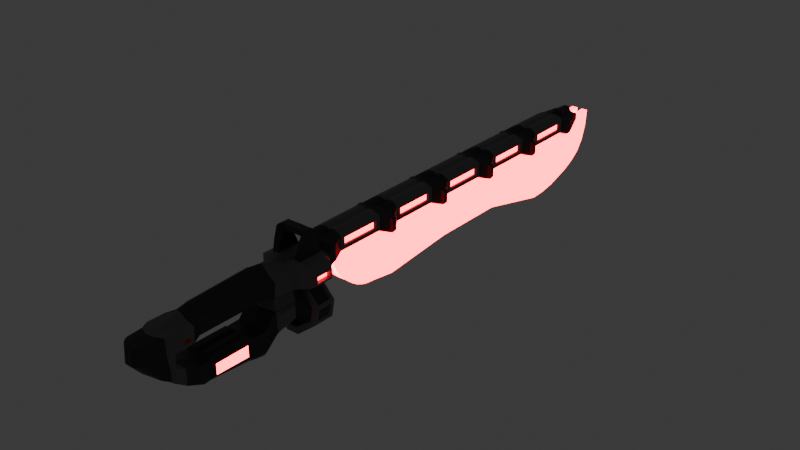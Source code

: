 # Source: Machete.blend  (saved by Blender 4.2.66; exported with 4.5.12 LTS)
import bpy
from mathutils import Matrix  # noqa: F401  (used for matrix-valued properties, if any)

bpy.ops.wm.read_factory_settings(use_empty=True)
scene = bpy.context.scene
scene.name = 'Scene'

# ---- collections
col_collection = bpy.data.collections.new('Collection'); scene.collection.children.link(col_collection)

# ---- materials (node trees are filled in below, after node groups)
mat_material = bpy.data.materials.new('Material')
mat_material.alpha_threshold = 0.0
mat_material.use_transparent_shadow = False
mat_material.roughness = 0.5
mat_material.line_color = (0.0, 0.0, 0.0, 1.0)
mat_material_001 = bpy.data.materials.new('Material.001')
mat_material_002 = bpy.data.materials.new('Material.002')

# ---- material node trees
mat_material.use_nodes = True; mat_material.node_tree.nodes.clear()
_N = mat_material.node_tree.nodes; _L = mat_material.node_tree.links
n0 = _N.new('ShaderNodeOutputMaterial'); n0.name = 'Material Output'; n0.location = (300, 300)
n1 = _N.new('ShaderNodeBsdfPrincipled'); n1.name = 'Principled BSDF'; n1.location = (10, 300)
n1.inputs[0].default_value = (0.1526, 0.1526, 0.1526, 1.0)
n1.inputs[3].default_value = 1.45
_L.new(n1.outputs[0], n0.inputs[0])
n0.is_active_output = True
mat_material_001.use_nodes = True; mat_material_001.node_tree.nodes.clear()
_N = mat_material_001.node_tree.nodes; _L = mat_material_001.node_tree.links
n0 = _N.new('ShaderNodeBsdfPrincipled'); n0.name = 'Principled BSDF'; n0.location = (10, 300)
n0.inputs[27].default_value = (1.0, 0.0005222, 0.02604, 1.0)
n0.inputs[28].default_value = 12.5
n1 = _N.new('ShaderNodeOutputMaterial'); n1.name = 'Material Output'; n1.location = (300, 300)
_L.new(n0.outputs[0], n1.inputs[0])
n1.is_active_output = True
mat_material_002.use_nodes = True; mat_material_002.node_tree.nodes.clear()
_N = mat_material_002.node_tree.nodes; _L = mat_material_002.node_tree.links
n0 = _N.new('ShaderNodeBsdfPrincipled'); n0.name = 'Principled BSDF'; n0.location = (10, 300)
n0.inputs[0].default_value = (0.03149, 0.03149, 0.03149, 1.0)
n1 = _N.new('ShaderNodeOutputMaterial'); n1.name = 'Material Output'; n1.location = (300, 300)
_L.new(n0.outputs[0], n1.inputs[0])
n1.is_active_output = True

# ---- world
world_world = bpy.data.worlds.new('World'); scene.world = world_world
world_world.use_nodes = True; world_world.node_tree.nodes.clear()
_N = world_world.node_tree.nodes; _L = world_world.node_tree.links
n0 = _N.new('ShaderNodeOutputWorld'); n0.name = 'World Output'; n0.location = (300, 300)
n1 = _N.new('ShaderNodeBackground'); n1.name = 'Background'; n1.location = (10, 300)
n1.inputs[0].default_value = (0.05088, 0.05088, 0.05088, 1.0)
_L.new(n1.outputs[0], n0.inputs[0])
n0.is_active_output = True
world_world.color = (0.05088, 0.05088, 0.05088)
world_world.sun_shadow_jitter_overblur = 0.0

# ---- meshes
me_cube_002 = bpy.data.meshes.new('Cube.002')
me_cube_002.from_pydata([(0.4854, -1.648, -0.9544), (0.4854, -1.648, -0.4638), (0.517, 0.6651, -1.274), (0.4777, 0.6651, -0.6904), (0.0, 0.6732, -1.506), (0.0, 0.6732, -0.6466), (0.0, -1.648, -0.9544), (0.0, -1.65, -0.4638), (0.517, -1.161, -1.16), (0.4777, -1.161, -0.6574), (0.0, -1.175, -0.5938), (0.0, -1.175, -1.209), (0.0, 1.285, -0.272), (0.6483, 1.482, -0.3212), (0.6483, 1.482, -0.7181), (0.0, 1.414, -1.198), (0.5215, -0.7502, -1.095), (0.5215, -0.7502, -0.7667), (0.0, -0.8738, -0.6134), (0.0, -0.8323, -1.265), (0.5215, 0.3326, -1.123), (0.5215, 0.3326, -0.7701), (0.0, 0.4506, -0.6165), (0.0, 0.4072, -1.438), (0.0, 0.9544, -1.646), (0.5247, 0.9517, -1.288), (0.4854, 0.9517, -0.6915), (0.0, 0.9544, -0.6771), (0.0, 2.379, -0.2506), (0.6483, 1.928, -0.3142), (0.6483, 1.928, -0.6698), (0.0, 2.251, -0.7695), (0.0, 1.322, 0.05957), (0.4747, 1.381, 0.1032), (0.0, 2.257, 0.05875), (0.547, 2.038, 0.103), (0.0, 1.413, 0.9602), (0.5064, 1.393, 0.5769), (0.0, 2.004, 0.7837), (0.5574, 2.022, 0.5752), (0.4212, 1.408, -0.1265), (0.4212, 1.405, 0.009494), (0.0, 1.333, 0.004227), (0.0, 1.333, -0.1358), (0.4547, 2.07, -0.1251), (0.4547, 2.044, 0.009314), (0.0, 2.362, -0.1222), (0.0, 2.283, 0.005243), (0.0, 0.953, 0.06518), (0.2978, 0.8927, 0.176), (0.2978, 0.8927, 0.5183), (0.0, 0.953, 1.01), (0.0, -0.8956, 0.06518), (0.2978, -0.8392, 0.176), (0.2978, -0.8392, 0.5161), (0.0, -0.8956, 0.9284), (0.0, -1.343, 0.06518), (0.5902, -1.481, 0.2816), (0.5902, -1.481, 0.4105), (0.0, -1.343, 0.852), (0.0, -1.951, 0.02241), (0.5902, -1.713, 0.2816), (0.5902, -1.713, 0.4105), (0.0, -1.998, 0.6591), (0.0, -2.9, 0.09137), (0.3973, -2.577, 0.08482), (0.3948, -2.58, 0.558), (0.0, -2.852, 0.558), (0.0, -1.919, -0.7959), (0.5128, -1.926, -0.7449), (0.3948, -2.333, -0.4743), (0.0, -2.377, -0.4743), (0.0, -2.619, -0.2626), (0.3973, -2.421, -0.2677), (0.4856, -1.932, -0.3019), (0.0, -1.944, -0.2544), (0.4167, -2.103, 0.08482), (0.4092, -2.114, 0.5752), (0.0, -2.286, 0.627), (0.4092, -2.03, -0.6687), (0.0, -2.044, -0.7029), (0.4167, -2.045, -0.2923), (0.5622, 3.325, 0.5927), (0.0, 3.325, 0.08821), (0.5622, 3.325, 0.134), (0.0, 3.325, 0.6503), (0.5712, 3.486, 0.7477), (0.0, 3.484, 0.2318), (0.5712, 3.486, 0.2894), (0.0, 3.484, 0.7936), (0.7045, 12.95, 0.3415), (0.7045, 10.6, 0.3415), (0.7045, 8.248, 0.3415), (0.7045, 5.898, 0.3415), (0.6234, 5.898, 0.8125), (0.6234, 8.248, 0.8125), (0.6234, 10.6, 0.8125), (0.6234, 12.95, 0.8125), (0.0, 5.898, 0.8169), (0.0, 8.248, 0.8169), (0.0, 10.6, 0.8169), (0.0, 12.95, 0.8169), (0.0, 12.95, 0.2551), (0.0, 10.6, 0.2551), (0.0, 8.248, 0.2551), (0.0, 5.898, 0.2551), (0.4159, 15.93, 0.7918), (0.4159, 15.93, 0.5937), (0.0, 15.93, 0.9816), (0.0, 15.93, 0.6203), (0.0, 15.37, 1.007), (0.5591, 15.35, 0.7652), (0.5591, 15.35, 0.3397), (0.0, 15.37, 0.299), (0.4215, 0.6651, -1.393), (0.3161, 0.6651, -1.448), (0.2108, 0.6651, -1.486), (0.1054, 0.6651, -1.501), (0.4195, -1.107, -1.237), (0.3146, -1.107, -1.237), (0.2097, -1.107, -1.237), (0.1049, -1.107, -1.237), (0.4277, 1.374, -1.056), (0.3207, 1.383, -1.124), (0.2138, 1.391, -1.174), (0.1069, 1.394, -1.195), (0.3669, -0.879, -1.252), (0.2752, -0.879, -1.255), (0.1835, -0.879, -1.257), (0.09173, -0.879, -1.258), (0.3669, 0.4557, -1.379), (0.2752, 0.4557, -1.414), (0.1835, 0.4557, -1.436), (0.09173, 0.4557, -1.443), (0.1069, 0.9517, -1.626), (0.2138, 0.9517, -1.558), (0.3207, 0.9517, -1.502), (0.4277, 0.9517, -1.429), (0.1055, 2.376, -0.2333), (0.2109, 2.342, -0.2332), (0.3164, 2.267, -0.2332), (0.4219, 2.177, -0.2332), (0.4277, 2.096, -0.7619), (0.3207, 2.178, -0.769), (0.2138, 2.248, -0.7742), (0.1069, 2.28, -0.7762), (0.09563, 2.25, 0.05964), (0.1913, 2.232, 0.05975), (0.2971, 2.189, 0.0604), (0.4286, 2.13, 0.06009), (0.09724, 1.393, 0.9159), (0.202, 1.393, 0.8005), (0.3067, 1.393, 0.6935), (0.4115, 1.393, 0.6384), (0.09707, 2.022, 0.7703), (0.1941, 2.022, 0.7273), (0.3015, 2.022, 0.6801), (0.4343, 2.022, 0.6471), (0.09263, 2.363, -0.1259), (0.1853, 2.343, -0.126), (0.2779, 2.287, -0.1255), (0.3705, 2.212, -0.1255), (0.09263, 2.28, 0.007997), (0.1853, 2.266, 0.008018), (0.2779, 2.224, 0.008775), (0.3705, 2.166, 0.00863), (0.01896, 1.024, 1.008), (0.09695, 1.024, 0.9787), (0.1825, 1.024, 0.8784), (0.268, 1.024, 0.7152), (0.01896, -0.968, 0.9189), (0.09695, -0.968, 0.8932), (0.1825, -0.968, 0.8089), (0.268, -0.968, 0.6745), (0.09724, -1.32, 0.8059), (0.202, -1.317, 0.7108), (0.3067, -1.313, 0.6511), (0.4115, -1.309, 0.63), (0.1045, -2.017, 0.6448), (0.2091, -1.997, 0.6328), (0.3136, -1.959, 0.627), (0.4181, -1.919, 0.627), (0.08094, -2.908, 0.08482), (0.1619, -2.881, 0.08482), (0.2428, -2.816, 0.08482), (0.3238, -2.723, 0.08482), (0.08094, -2.872, 0.5752), (0.1619, -2.845, 0.5752), (0.2428, -2.78, 0.5752), (0.3238, -2.688, 0.5752), (0.1037, -1.952, -0.7663), (0.2075, -1.952, -0.7663), (0.3112, -1.952, -0.7663), (0.4149, -1.952, -0.7663), (0.08094, -2.383, -0.4717), (0.1619, -2.378, -0.4717), (0.2428, -2.366, -0.4717), (0.3238, -2.352, -0.4717), (0.08094, -2.614, -0.2677), (0.1619, -2.6, -0.2677), (0.2428, -2.564, -0.2677), (0.3238, -2.513, -0.2677), (0.3333, -2.03, -0.7099), (0.25, -2.032, -0.7099), (0.1667, -2.033, -0.7099), (0.08333, -2.033, -0.7099), (0.08333, -2.267, 0.627), (0.1667, -2.252, 0.627), (0.25, -2.215, 0.627), (0.3333, -2.164, 0.627), (0.4382, 3.325, 0.6613), (0.3044, 3.325, 0.6613), (0.1961, 3.325, 0.6445), (0.09804, 3.325, 0.6445), (0.09804, 3.325, 0.08205), (0.1961, 3.325, 0.09372), (0.3044, 3.325, 0.09406), (0.4382, 3.325, 0.08213), (0.1164, 3.486, 0.2493), (0.2328, 3.486, 0.3413), (0.3492, 3.486, 0.3413), (0.4656, 3.486, 0.2493), (0.4656, 3.486, 0.7994), (0.3492, 3.486, 0.7994), (0.2328, 3.486, 0.7994), (0.1164, 3.486, 0.7994), (0.1176, 12.95, 0.2668), (0.2379, 12.95, 0.3705), (0.366, 12.95, 0.3705), (0.4982, 12.95, 0.2668), (0.1176, 10.6, 0.2668), (0.2379, 10.6, 0.3705), (0.366, 10.6, 0.3705), (0.4982, 10.6, 0.2668), (0.1176, 8.248, 0.2668), (0.2379, 8.248, 0.3705), (0.366, 8.248, 0.3705), (0.4982, 8.248, 0.2668), (0.1176, 5.898, 0.2668), (0.2379, 5.898, 0.3705), (0.366, 5.898, 0.3705), (0.4982, 5.898, 0.2668), (0.4983, 12.95, 0.8169), (0.3667, 12.95, 0.8169), (0.2383, 12.95, 0.8169), (0.1176, 12.95, 0.8169), (0.4983, 10.6, 0.8169), (0.3667, 10.6, 0.8169), (0.2383, 10.6, 0.8169), (0.1176, 10.6, 0.8169), (0.4983, 8.248, 0.8169), (0.3667, 8.248, 0.8169), (0.2383, 8.248, 0.8169), (0.1176, 8.248, 0.8169), (0.4983, 5.898, 0.8169), (0.3667, 5.898, 0.8169), (0.2383, 5.898, 0.8169), (0.1176, 5.898, 0.8169), (0.08404, 15.95, 0.6183), (0.1681, 15.95, 0.6101), (0.2521, 15.95, 0.6101), (0.3361, 15.95, 0.5984), (0.3361, 15.95, 0.7981), (0.2521, 15.95, 0.7981), (0.1681, 15.95, 0.818), (0.08404, 15.95, 0.9746), (0.456, 15.35, 0.8169), (0.342, 15.35, 0.8169), (0.228, 15.35, 0.8368), (0.114, 15.35, 0.9934), (0.114, 15.35, 0.2997), (0.228, 15.35, 0.3917), (0.342, 15.35, 0.3917), (0.456, 15.35, 0.2997), (0.5642, 3.601, 0.3192), (0.4542, 4.068, 0.5518), (0.4637, 5.379, 0.5518), (0.6999, 5.831, 0.3544), (0.0, 3.604, 0.2716), (0.0, 3.991, 0.3727), (0.0, 5.447, 0.3727), (0.0, 5.781, 0.2716), (0.0, 5.781, 0.8334), (0.0, 5.447, 0.9345), (0.0, 3.991, 0.9345), (0.0, 3.604, 0.8334), (0.6999, 5.831, 0.7177), (0.4614, 5.379, 0.7882), (0.4547, 4.068, 0.7882), (0.5642, 3.601, 0.7775), (0.1066, 3.601, 0.8293), (0.0, 3.939, 0.9459), (0.0, 5.501, 0.9459), (0.1067, 5.781, 0.8293), (0.2229, 3.601, 0.8365), (0.1189, 3.939, 1.003), (0.1191, 5.501, 1.003), (0.2255, 5.781, 0.8365), (0.3403, 3.601, 0.8365), (0.2352, 3.939, 1.003), (0.2366, 5.501, 1.003), (0.3518, 5.781, 0.8365), (0.4576, 3.601, 0.8293), (0.3528, 3.939, 0.9459), (0.3574, 5.501, 0.9459), (0.4813, 5.781, 0.8293), (0.4576, 3.601, 0.2792), (0.353, 3.939, 0.3885), (0.3592, 5.501, 0.3885), (0.4815, 5.781, 0.2792), (0.3403, 3.601, 0.3828), (0.2352, 3.939, 0.4922), (0.2367, 5.501, 0.4922), (0.3513, 5.781, 0.3828), (0.2229, 3.601, 0.3828), (0.1189, 3.939, 0.4922), (0.119, 5.501, 0.4922), (0.2252, 5.781, 0.3828), (0.1066, 3.601, 0.2792), (0.0, 3.939, 0.3885), (0.0, 5.501, 0.3885), (0.1067, 5.781, 0.2792), (0.6999, 5.965, 0.3544), (0.4652, 6.417, 0.5518), (0.4652, 7.729, 0.5518), (0.6999, 8.181, 0.3544), (0.6999, 8.181, 0.7177), (0.4634, 7.729, 0.7882), (0.4634, 6.417, 0.7882), (0.6999, 5.965, 0.7177), (0.0, 8.131, 0.8334), (0.0, 7.797, 0.9345), (0.0, 6.35, 0.9345), (0.0, 6.016, 0.8334), (0.0, 6.016, 0.2716), (0.0, 6.35, 0.3727), (0.0, 7.797, 0.3727), (0.0, 8.131, 0.2716), (0.1067, 6.016, 0.8293), (0.0, 6.296, 0.9459), (0.0, 7.851, 0.9459), (0.1067, 8.131, 0.8293), (0.2255, 6.016, 0.8365), (0.1191, 6.296, 1.003), (0.1191, 7.851, 1.003), (0.2255, 8.131, 0.8365), (0.3518, 6.016, 0.8365), (0.2366, 6.296, 1.003), (0.2366, 7.851, 1.003), (0.3518, 8.131, 0.8365), (0.4813, 6.016, 0.8293), (0.3576, 6.296, 0.9459), (0.3576, 7.851, 0.9459), (0.4813, 8.131, 0.8293), (0.4815, 6.016, 0.2792), (0.3596, 6.296, 0.3885), (0.3596, 7.851, 0.3885), (0.4815, 8.131, 0.2792), (0.3513, 6.016, 0.3828), (0.2367, 6.296, 0.4922), (0.2367, 7.851, 0.4922), (0.3513, 8.131, 0.3828), (0.2252, 6.016, 0.3828), (0.119, 6.296, 0.4922), (0.119, 7.851, 0.4922), (0.2252, 8.131, 0.3828), (0.1067, 6.016, 0.2792), (0.0, 6.296, 0.3885), (0.0, 7.851, 0.3885), (0.1067, 8.131, 0.2792), (0.6999, 8.315, 0.3544), (0.4652, 8.767, 0.5518), (0.4652, 10.08, 0.5518), (0.6999, 10.53, 0.3544), (0.6999, 10.53, 0.7177), (0.4634, 10.08, 0.7882), (0.4634, 8.767, 0.7882), (0.6999, 8.315, 0.7177), (0.0, 10.48, 0.8334), (0.0, 10.15, 0.9345), (0.0, 8.699, 0.9345), (0.0, 8.366, 0.8334), (0.0, 8.366, 0.2716), (0.0, 8.699, 0.3727), (0.0, 10.15, 0.3727), (0.0, 10.48, 0.2716), (0.1067, 8.366, 0.8293), (0.0, 8.645, 0.9459), (0.0, 10.2, 0.9459), (0.1067, 10.48, 0.8293), (0.2255, 8.366, 0.8365), (0.1191, 8.645, 1.003), (0.1191, 10.2, 1.003), (0.2255, 10.48, 0.8365), (0.3518, 8.366, 0.8365), (0.2366, 8.645, 1.003), (0.2366, 10.2, 1.003), (0.3518, 10.48, 0.8365), (0.4813, 8.366, 0.8293), (0.3576, 8.645, 0.9459), (0.3576, 10.2, 0.9459), (0.4813, 10.48, 0.8293), (0.4815, 8.366, 0.2792), (0.3596, 8.645, 0.3885), (0.3596, 10.2, 0.3885), (0.4815, 10.48, 0.2792), (0.3513, 8.366, 0.3828), (0.2367, 8.645, 0.4922), (0.2367, 10.2, 0.4922), (0.3513, 10.48, 0.3828), (0.2252, 8.366, 0.3828), (0.119, 8.645, 0.4922), (0.119, 10.2, 0.4922), (0.2252, 10.48, 0.3828), (0.1067, 8.366, 0.2792), (0.0, 8.645, 0.3885), (0.0, 10.2, 0.3885), (0.1067, 10.48, 0.2792), (0.6999, 10.66, 0.3544), (0.4652, 11.12, 0.5518), (0.4652, 12.43, 0.5518), (0.6999, 12.88, 0.3544), (0.6999, 12.88, 0.7177), (0.4634, 12.43, 0.7882), (0.4634, 11.12, 0.7882), (0.6999, 10.66, 0.7177), (0.0, 12.83, 0.8334), (0.0, 12.5, 0.9345), (0.0, 11.05, 0.9345), (0.0, 10.72, 0.8334), (0.0, 10.72, 0.2716), (0.0, 11.05, 0.3727), (0.0, 12.5, 0.3727), (0.0, 12.83, 0.2716), (0.1067, 10.72, 0.8293), (0.0, 11.0, 0.9459), (0.0, 12.55, 0.9459), (0.1067, 12.83, 0.8293), (0.2255, 10.72, 0.8365), (0.1191, 11.0, 1.003), (0.1191, 12.55, 1.003), (0.2255, 12.83, 0.8365), (0.3518, 10.72, 0.8365), (0.2366, 11.0, 1.003), (0.2366, 12.55, 1.003), (0.3518, 12.83, 0.8365), (0.4813, 10.72, 0.8293), (0.3576, 11.0, 0.9459), (0.3576, 12.55, 0.9459), (0.4813, 12.83, 0.8293), (0.4815, 10.72, 0.2792), (0.3596, 11.0, 0.3885), (0.3596, 12.55, 0.3885), (0.4815, 12.83, 0.2792), (0.3513, 10.72, 0.3828), (0.2367, 11.0, 0.4922), (0.2367, 12.55, 0.4922), (0.3513, 12.83, 0.3828), (0.2252, 10.72, 0.3828), (0.119, 11.0, 0.4922), (0.119, 12.55, 0.4922), (0.2252, 12.83, 0.3828), (0.1067, 10.72, 0.2792), (0.0, 11.0, 0.3885), (0.0, 12.55, 0.3885), (0.1067, 12.83, 0.2792), (0.5642, 15.18, 0.7775), (0.4547, 14.78, 0.7882), (0.4614, 13.47, 0.7882), (0.6999, 13.01, 0.7177), (0.0, 15.18, 0.8599), (0.0, 14.85, 0.9345), (0.0, 13.4, 0.9345), (0.0, 13.07, 0.8334), (0.0, 13.07, 0.2716), (0.0, 13.4, 0.3727), (0.0, 14.85, 0.3727), (0.0, 15.18, 0.2716), (0.6999, 13.01, 0.3544), (0.4637, 13.47, 0.5518), (0.4542, 14.78, 0.5518), (0.5642, 15.18, 0.3192), (0.1067, 13.07, 0.8293), (0.0, 13.35, 0.9459), (0.0, 14.9, 0.9459), (0.1066, 15.18, 0.8492), (0.2255, 13.07, 0.8365), (0.1191, 13.35, 1.003), (0.1189, 14.9, 1.003), (0.2229, 15.18, 0.8365), (0.3518, 13.07, 0.8365), (0.2366, 13.35, 1.003), (0.2352, 14.9, 1.003), (0.3403, 15.18, 0.8365), (0.4813, 13.07, 0.8293), (0.3574, 13.35, 0.9459), (0.3528, 14.9, 0.9459), (0.4576, 15.18, 0.8293), (0.4815, 13.07, 0.2792), (0.3592, 13.35, 0.3885), (0.353, 14.9, 0.3885), (0.4576, 15.18, 0.2792), (0.3513, 13.07, 0.3828), (0.2367, 13.35, 0.4922), (0.2352, 14.9, 0.4922), (0.3403, 15.18, 0.3828), (0.2252, 13.07, 0.3828), (0.119, 13.35, 0.4922), (0.1189, 14.9, 0.4922), (0.2229, 15.18, 0.3828), (0.1067, 13.07, 0.2792), (0.0, 13.35, 0.3885), (0.0, 14.9, 0.3885), (0.1066, 15.18, 0.2792), (0.9843, 2.947, 0.2399), (0.9843, 2.453, 0.2399), (0.0, 3.063, 0.6344), (0.0, 2.336, 0.6899), (0.9843, 2.453, 0.4522), (0.9843, 2.947, 0.4522), (0.0, 2.4, -0.1366), (0.0, 3.053, -0.1375), (0.1377, 2.4, -1.383), (0.1372, 3.053, -1.383), (0.0, 2.4, -1.383), (0.0, 3.053, -1.383), (0.0, 2.314, 0.6894), (0.0, 3.086, 0.6326), (0.0, 2.314, 0.6988), (0.0, 3.086, 0.6494), (0.3004, 2.314, 0.7952), (0.3004, 3.086, 0.7778), (0.4935, 2.314, 0.7778), (0.4935, 3.086, 0.7763), (0.8425, 3.092, 0.1135), (0.8425, 2.308, 0.1135), (0.8425, 2.307, 0.5921), (0.8425, 3.092, 0.5921), (0.6094, 12.83, 0.3099), (0.6234, 12.95, 0.2595), (0.6094, 10.48, 0.3099), (0.6234, 10.6, 0.2595), (0.6094, 8.134, 0.3099), (0.6234, 8.248, 0.2595), (0.6094, 5.784, 0.3099), (0.6234, 5.898, 0.2595), (0.609, 6.012, 0.7819), (0.7045, 5.898, 0.7305), (0.609, 8.362, 0.7819), (0.7045, 8.248, 0.7305), (0.609, 10.71, 0.7819), (0.7045, 10.6, 0.7305), (0.609, 13.06, 0.7819), (0.7045, 12.95, 0.7305), (0.609, 5.784, 0.7819), (0.6094, 6.012, 0.3099), (0.609, 8.134, 0.7819), (0.6094, 8.362, 0.3099), (0.609, 10.48, 0.7819), (0.6094, 10.71, 0.3099), (0.609, 12.83, 0.7819), (0.6094, 13.06, 0.3099), (0.5049, 1.362, -0.2625), (0.5363, 1.368, -0.9097), (0.5305, 2.041, -0.2294), (0.5367, 2.023, -0.7457), (0.4852, -1.301, 0.1127), (0.5167, -1.301, 0.5794), (0.4977, -1.914, 0.08344), (0.5218, -1.899, 0.5794), (0.4564, -0.8988, -1.192), (0.4564, 0.4767, -1.276), (0.4299, 0.494, -0.6676), (0.4299, -0.9153, -0.6603), (0.322, 1.062, 0.1128), (0.3405, 1.062, 0.5986), (0.3405, -1.006, 0.5845), (0.322, -1.006, 0.1114), (0.9889, 2.996, 0.191), (0.9889, 2.404, 0.191), (0.9889, 2.404, 0.5011), (0.9889, 2.996, 0.5011), (0.8594, 2.923, 0.2533), (0.8594, 2.477, 0.2533), (0.8594, 2.477, 0.4388), (0.8594, 2.923, 0.4388), (0.46, 3.919, 0.4319), (0.4723, 5.522, 0.4319), (0.4694, 5.522, 0.8884), (0.4597, 3.919, 0.8884), (0.4733, 6.274, 0.4319), (0.4733, 7.872, 0.4319), (0.4702, 7.872, 0.8884), (0.4702, 6.274, 0.8884), (0.4733, 8.624, 0.4319), (0.4733, 10.22, 0.4319), (0.4702, 10.22, 0.8884), (0.4702, 8.624, 0.8884), (0.4733, 10.97, 0.4319), (0.4733, 12.57, 0.4319), (0.4702, 12.57, 0.8884), (0.4702, 10.97, 0.8884), (0.4597, 14.92, 0.8884), (0.4694, 13.32, 0.8884), (0.4723, 13.32, 0.4319), (0.46, 14.92, 0.4319), (0.4085, 4.13, 0.5735), (0.4169, 5.317, 0.5735), (0.415, 5.317, 0.7659), (0.4088, 4.13, 0.7659), (0.4189, 6.48, 0.5735), (0.4189, 7.667, 0.5735), (0.4174, 7.667, 0.7659), (0.4174, 6.48, 0.7659), (0.4189, 8.83, 0.5735), (0.4189, 10.02, 0.5735), (0.4174, 10.02, 0.7659), (0.4174, 8.83, 0.7659), (0.4189, 11.18, 0.5735), (0.4189, 12.37, 0.5735), (0.4174, 12.37, 0.7659), (0.4174, 11.18, 0.7659), (0.4088, 14.72, 0.7659), (0.415, 13.53, 0.7659), (0.4169, 13.53, 0.5735), (0.4085, 14.72, 0.5735), (0.5902, -1.387, 0.1873), (0.5902, -1.387, 0.5049), (0.5902, -1.807, 0.1873), (0.5902, -1.807, 0.5049), (0.0, -1.481, 0.2816), (0.0, -1.481, 0.4105), (0.0, -1.713, 0.2816), (0.0, -1.713, 0.4105), (0.3154, 2.567, 1.385), (0.3154, 2.847, 1.368), (0.5085, 2.398, 1.128), (0.5085, 3.006, 1.127), (0.3202, 2.568, 1.564), (0.3202, 2.848, 1.547), (0.3154, 2.567, 1.385), (0.3154, 2.847, 1.368), (0.3202, 2.568, 1.564), (0.3202, 2.848, 1.547), (0.0, 2.567, 1.391), (0.0, 2.847, 1.374), (0.0, 2.568, 1.571), (0.0, 2.848, 1.553), (0.5117, 2.487, 1.399), (0.366, 2.562, 1.56), (0.505, 2.485, 1.445), (0.4845, 2.498, 1.488), (0.4523, 2.524, 1.524), (0.4114, 2.547, 1.549), (0.3654, 2.853, 1.547), (0.5117, 2.93, 1.397), (0.411, 2.869, 1.539), (0.452, 2.89, 1.518), (0.4844, 2.915, 1.485), (0.5049, 2.934, 1.443), (0.2943, 0.3668, -0.5415), (0.3918, 0.4247, -0.5988), (0.305, 0.3675, -0.5422), (0.3162, 0.3696, -0.5443), (0.3276, 0.3731, -0.5477), (0.339, 0.3778, -0.5524), (0.3501, 0.3837, -0.5583), (0.3606, 0.3906, -0.5651), (0.3702, 0.3984, -0.5728), (0.3787, 0.4068, -0.5811), (0.386, 0.4156, -0.5898), (0.3932, -0.8467, -0.598), (0.2943, -0.7844, -0.5414), (0.3872, -0.837, -0.5891), (0.3798, -0.8275, -0.5805), (0.371, -0.8184, -0.5723), (0.3612, -0.8101, -0.5647), (0.3505, -0.8026, -0.558), (0.3393, -0.7963, -0.5522), (0.3278, -0.7912, -0.5476), (0.3163, -0.7874, -0.5442), (0.305, -0.7851, -0.5421), (0.04018, 0.4135, -0.5836), (0.1566, 0.3668, -0.5418), (0.04893, 0.4062, -0.5771), (0.05908, 0.3991, -0.5707), (0.07039, 0.3923, -0.5647), (0.08256, 0.3861, -0.5591), (0.09531, 0.3805, -0.5541), (0.1083, 0.3757, -0.5498), (0.1213, 0.3719, -0.5464), (0.1338, 0.3691, -0.5439), (0.1457, 0.3673, -0.5423), (0.1566, -0.7844, -0.5414), (0.03948, -0.835, -0.5821), (0.1457, -0.785, -0.5419), (0.1338, -0.7869, -0.5434), (0.1212, -0.7899, -0.5458), (0.1082, -0.794, -0.5492), (0.09511, -0.7992, -0.5533), (0.08227, -0.8052, -0.5582), (0.07001, -0.812, -0.5636), (0.0586, -0.8193, -0.5695), (0.04834, -0.8271, -0.5757), (0.4094, 2.4, -0.1366), (0.4079, 3.053, -0.1375), (0.7866, 2.4, -0.5153), (0.7119, 2.4, -0.9833), (0.7112, 3.053, -0.9836), (0.7859, 3.053, -0.5161), (0.0, 2.4, -1.587), (0.2067, 2.4, -1.587), (0.0, 3.053, -1.587), (0.2067, 3.053, -1.587), (0.8919, 2.4, -1.037), (0.9876, 3.053, -0.4871), (0.4935, 3.053, 0.06269), (0.4935, 2.4, 0.06269), (0.9876, 2.4, -0.4871), (0.8919, 3.053, -1.037), (0.0, 2.4, 0.06349), (0.0, 3.053, 0.06347), (0.0, 2.931, -0.9836), (0.0, 2.922, -1.383), (0.0, 2.947, -0.5161), (0.0, 2.565, -1.383), (0.0, 2.552, -0.9833), (0.0, 2.539, -0.5153), (0.7112, 2.931, -0.9836), (0.7859, 2.941, -0.5161), (0.7119, 2.526, -0.9833), (0.7866, 2.512, -0.5153), (0.0, 2.53, -0.1366), (0.0, 2.955, -0.1375), (0.1377, 2.542, -1.383), (0.1372, 2.918, -1.383), (0.4079, 2.952, -0.1375), (0.4094, 2.495, -0.1366), (0.9365, 2.476, -0.4303), (0.9365, 2.977, -0.4303), (0.5446, 2.977, 0.005895), (0.5446, 2.476, 0.005895), (0.2663, 2.476, -1.539), (0.2663, 2.977, -1.539), (0.8324, 2.977, -1.085), (0.8324, 2.476, -1.085), (0.905, 2.476, -0.9616), (0.905, 2.977, -0.9616), (0.9745, 2.977, -0.5623), (0.9745, 2.476, -0.5623), (0.9035, 2.934, -0.487), (0.9035, 2.519, -0.487), (0.5785, 2.519, -0.1254), (0.5785, 2.934, -0.1254), (0.3478, 2.519, -1.406), (0.3478, 2.934, -1.406), (0.8171, 2.519, -1.029), (0.8171, 2.934, -1.029), (0.8774, 2.934, -0.9275), (0.8774, 2.519, -0.9275), (0.9349, 2.519, -0.5964), (0.9349, 2.934, -0.5964)], [], [(134, 24, 15, 125), (8, 9, 1, 0), (11, 121, 120, 119, 118, 8, 0, 6), (9, 10, 7, 1), (0, 6, 7, 1), (573, 18, 10, 9), (126, 570, 8, 118), (570, 573, 9, 8), (125, 15, 31, 145), (27, 26, 562, 12), (26, 25, 563, 562), (20, 21, 17, 16), (130, 571, 570, 126), (682, 684, 685, 686, 687, 688, 689, 690, 691, 692, 683, 660, 662, 663, 664, 665, 666, 667, 668, 669, 670, 661, 572, 22), (3, 5, 22, 572), (114, 2, 571, 130), (2, 3, 572, 571), (3, 2, 25, 26), (5, 3, 26, 27), (117, 4, 24, 134), (142, 141, 564, 565), (42, 41, 33, 32), (13, 14, 30, 29), (150, 36, 51, 166), (41, 45, 35, 33), (162, 47, 34, 146), (153, 37, 39, 157), (33, 35, 39, 37), (138, 28, 46, 158), (158, 46, 47, 162), (562, 564, 44, 40), (40, 44, 45, 41), (12, 562, 40, 43), (43, 40, 41, 42), (48, 574, 577, 52), (33, 37, 575, 574), (32, 33, 574, 48), (170, 55, 59, 174), (49, 50, 54, 53), (166, 51, 55, 170), (174, 59, 63, 178), (52, 577, 566, 56), (577, 576, 567, 566), (81, 73, 70, 79), (56, 566, 568, 60), (58, 62, 633, 631), (185, 65, 66, 189), (76, 77, 66, 65), (206, 78, 67, 186), (202, 79, 70, 197), (198, 72, 71, 194), (182, 64, 72, 198), (60, 568, 74, 75), (76, 65, 73, 81), (68, 6, 0, 69, 193, 192, 191, 190), (74, 69, 0, 1), (1, 7, 75, 74), (568, 76, 81, 74), (193, 69, 79, 202), (178, 63, 78, 206), (568, 569, 77, 76), (74, 81, 79, 69), (537, 534, 84, 82), (533, 537, 82, 210), (721, 83, 214), (214, 83, 87, 218), (210, 82, 86, 222), (82, 84, 88, 86), (465, 433, 102, 226), (417, 385, 103, 230), (369, 337, 104, 234), (321, 281, 105, 238), (449, 560, 97, 242), (401, 558, 96, 246), (353, 556, 95, 250), (305, 554, 94, 254), (422, 421, 90, 553), (374, 373, 91, 551), (326, 325, 92, 549), (286, 277, 93, 547), (111, 112, 107, 106), (270, 113, 109, 258), (261, 262, 106, 107), (513, 477, 113, 270), (497, 466, 111, 266), (266, 111, 106, 262), (466, 481, 112, 111), (110, 269, 265, 108), (269, 268, 264, 265), (268, 267, 263, 264), (267, 266, 262, 263), (470, 485, 269, 110), (485, 489, 268, 269), (489, 493, 267, 268), (493, 497, 266, 267), (481, 501, 273, 112), (501, 505, 272, 273), (505, 509, 271, 272), (509, 513, 270, 271), (109, 108, 265, 258), (258, 265, 264, 259), (259, 264, 263, 260), (260, 263, 262, 261), (112, 273, 261, 107), (273, 272, 260, 261), (272, 271, 259, 260), (271, 270, 258, 259), (282, 293, 257, 98), (293, 297, 256, 257), (297, 301, 255, 256), (301, 305, 254, 255), (330, 341, 253, 99), (341, 345, 252, 253), (345, 349, 251, 252), (349, 353, 250, 251), (378, 389, 249, 100), (389, 393, 248, 249), (393, 397, 247, 248), (397, 401, 246, 247), (426, 437, 245, 101), (437, 441, 244, 245), (441, 445, 243, 244), (445, 449, 242, 243), (544, 309, 241, 545), (309, 313, 240, 241), (313, 317, 239, 240), (317, 321, 238, 239), (542, 357, 237, 543), (357, 361, 236, 237), (361, 365, 235, 236), (365, 369, 234, 235), (540, 405, 233, 541), (405, 409, 232, 233), (409, 413, 231, 232), (413, 417, 230, 231), (538, 453, 229, 539), (453, 457, 228, 229), (457, 461, 227, 228), (461, 465, 226, 227), (85, 213, 225, 89), (213, 212, 224, 225), (212, 211, 223, 224), (211, 210, 222, 223), (84, 217, 221, 88), (217, 216, 220, 221), (216, 215, 219, 220), (215, 214, 218, 219), (534, 716, 217, 84), (716, 721, 216, 217), (721, 215, 216), (721, 214, 215), (516, 527, 213, 85), (527, 529, 212, 213), (529, 531, 211, 212), (531, 533, 210, 211), (569, 181, 209, 77), (181, 180, 208, 209), (180, 179, 207, 208), (179, 178, 206, 207), (68, 190, 205, 80), (190, 191, 204, 205), (191, 192, 203, 204), (192, 193, 202, 203), (65, 185, 201, 73), (185, 184, 200, 201), (184, 183, 199, 200), (183, 182, 198, 199), (73, 201, 197, 70), (201, 200, 196, 197), (200, 199, 195, 196), (199, 198, 194, 195), (80, 205, 194, 71), (205, 204, 195, 194), (204, 203, 196, 195), (203, 202, 197, 196), (77, 209, 189, 66), (209, 208, 188, 189), (208, 207, 187, 188), (207, 206, 186, 187), (64, 182, 186, 67), (182, 183, 187, 186), (183, 184, 188, 187), (184, 185, 189, 188), (567, 177, 181, 569), (177, 176, 180, 181), (176, 175, 179, 180), (175, 174, 178, 179), (575, 169, 173, 576), (169, 168, 172, 173), (168, 167, 171, 172), (167, 166, 170, 171), (576, 173, 177, 567), (173, 172, 176, 177), (172, 171, 175, 176), (171, 170, 174, 175), (44, 161, 165, 45), (161, 160, 164, 165), (160, 159, 163, 164), (159, 158, 162, 163), (564, 141, 161, 44), (141, 140, 160, 161), (140, 139, 159, 160), (139, 138, 158, 159), (36, 150, 154, 38), (150, 151, 155, 154), (151, 152, 156, 155), (152, 153, 157, 156), (45, 165, 149, 35), (165, 164, 148, 149), (164, 163, 147, 148), (163, 162, 146, 147), (37, 153, 169, 575), (153, 152, 168, 169), (152, 151, 167, 168), (151, 150, 166, 167), (31, 28, 138, 145), (145, 138, 139, 144), (144, 139, 140, 143), (143, 140, 141, 142), (2, 114, 137, 25), (114, 115, 136, 137), (115, 116, 135, 136), (116, 117, 134, 135), (4, 117, 133, 23), (117, 116, 132, 133), (116, 115, 131, 132), (115, 114, 130, 131), (23, 133, 129, 19), (133, 132, 128, 129), (132, 131, 127, 128), (131, 130, 126, 127), (563, 122, 142, 565), (122, 123, 143, 142), (123, 124, 144, 143), (124, 125, 145, 144), (19, 129, 121, 11), (129, 128, 120, 121), (128, 127, 119, 120), (127, 126, 118, 119), (25, 137, 122, 563), (137, 136, 123, 122), (136, 135, 124, 123), (135, 134, 125, 124), (219, 218, 318, 314), (314, 318, 319, 315), (315, 319, 320, 316), (316, 320, 321, 317), (220, 219, 314, 310), (310, 314, 315, 311), (311, 315, 316, 312), (312, 316, 317, 313), (221, 220, 310, 306), (306, 310, 311, 307), (307, 311, 312, 308), (308, 312, 313, 309), (88, 221, 306, 274), (274, 306, 307, 586), (586, 307, 308, 587), (587, 308, 309, 544), (223, 222, 302, 298), (298, 302, 303, 299), (299, 303, 304, 300), (300, 304, 305, 301), (224, 223, 298, 294), (294, 298, 299, 295), (295, 299, 300, 296), (296, 300, 301, 297), (225, 224, 294, 290), (290, 294, 295, 291), (291, 295, 296, 292), (292, 296, 297, 293), (89, 225, 290, 285), (285, 290, 291, 284), (284, 291, 292, 283), (283, 292, 293, 282), (86, 88, 274, 289), (289, 274, 586, 589), (288, 275, 606, 609), (588, 587, 544, 554), (222, 86, 289, 302), (302, 289, 589, 303), (303, 589, 588, 304), (304, 588, 554, 305), (218, 87, 278, 318), (318, 278, 279, 319), (319, 279, 280, 320), (320, 280, 281, 321), (239, 238, 366, 362), (362, 366, 367, 363), (363, 367, 368, 364), (364, 368, 369, 365), (240, 239, 362, 358), (358, 362, 363, 359), (359, 363, 364, 360), (360, 364, 365, 361), (241, 240, 358, 354), (354, 358, 359, 355), (355, 359, 360, 356), (356, 360, 361, 357), (545, 241, 354, 555), (555, 354, 355, 590), (590, 355, 356, 591), (591, 356, 357, 542), (255, 254, 350, 346), (346, 350, 351, 347), (347, 351, 352, 348), (348, 352, 353, 349), (256, 255, 346, 342), (342, 346, 347, 343), (343, 347, 348, 344), (344, 348, 349, 345), (257, 256, 342, 338), (338, 342, 343, 339), (339, 343, 344, 340), (340, 344, 345, 341), (98, 257, 338, 333), (333, 338, 339, 332), (332, 339, 340, 331), (331, 340, 341, 330), (547, 93, 322, 329), (546, 555, 590, 593), (375, 376, 617, 616), (592, 591, 542, 556), (254, 94, 546, 350), (350, 546, 593, 351), (351, 593, 592, 352), (352, 592, 556, 353), (238, 105, 334, 366), (366, 334, 335, 367), (367, 335, 336, 368), (368, 336, 337, 369), (235, 234, 414, 410), (410, 414, 415, 411), (411, 415, 416, 412), (412, 416, 417, 413), (236, 235, 410, 406), (406, 410, 411, 407), (407, 411, 412, 408), (408, 412, 413, 409), (237, 236, 406, 402), (402, 406, 407, 403), (403, 407, 408, 404), (404, 408, 409, 405), (543, 237, 402, 557), (557, 402, 403, 594), (594, 403, 404, 595), (595, 404, 405, 540), (251, 250, 398, 394), (394, 398, 399, 395), (395, 399, 400, 396), (396, 400, 401, 397), (252, 251, 394, 390), (390, 394, 395, 391), (391, 395, 396, 392), (392, 396, 397, 393), (253, 252, 390, 386), (386, 390, 391, 387), (387, 391, 392, 388), (388, 392, 393, 389), (99, 253, 386, 381), (381, 386, 387, 380), (380, 387, 388, 379), (379, 388, 389, 378), (549, 92, 370, 377), (548, 557, 594, 597), (467, 468, 623, 622), (596, 595, 540, 558), (250, 95, 548, 398), (398, 548, 597, 399), (399, 597, 596, 400), (400, 596, 558, 401), (234, 104, 382, 414), (414, 382, 383, 415), (415, 383, 384, 416), (416, 384, 385, 417), (231, 230, 462, 458), (458, 462, 463, 459), (459, 463, 464, 460), (460, 464, 465, 461), (232, 231, 458, 454), (454, 458, 459, 455), (455, 459, 460, 456), (456, 460, 461, 457), (233, 232, 454, 450), (450, 454, 455, 451), (451, 455, 456, 452), (452, 456, 457, 453), (541, 233, 450, 559), (559, 450, 451, 598), (598, 451, 452, 599), (599, 452, 453, 538), (247, 246, 446, 442), (442, 446, 447, 443), (443, 447, 448, 444), (444, 448, 449, 445), (248, 247, 442, 438), (438, 442, 443, 439), (439, 443, 444, 440), (440, 444, 445, 441), (249, 248, 438, 434), (434, 438, 439, 435), (435, 439, 440, 436), (436, 440, 441, 437), (100, 249, 434, 429), (429, 434, 435, 428), (428, 435, 436, 427), (427, 436, 437, 426), (551, 91, 418, 425), (550, 559, 598, 601), (287, 288, 609, 608), (600, 599, 538, 560), (246, 96, 550, 446), (446, 550, 601, 447), (447, 601, 600, 448), (448, 600, 560, 449), (230, 103, 430, 462), (462, 430, 431, 463), (463, 431, 432, 464), (464, 432, 433, 465), (227, 226, 510, 506), (506, 510, 511, 507), (507, 511, 512, 508), (508, 512, 513, 509), (228, 227, 506, 502), (502, 506, 507, 503), (503, 507, 508, 504), (504, 508, 509, 505), (229, 228, 502, 498), (498, 502, 503, 499), (499, 503, 504, 500), (500, 504, 505, 501), (539, 229, 498, 561), (561, 498, 499, 604), (604, 499, 500, 605), (605, 500, 501, 481), (243, 242, 494, 490), (490, 494, 495, 491), (491, 495, 496, 492), (492, 496, 497, 493), (244, 243, 490, 486), (486, 490, 491, 487), (487, 491, 492, 488), (488, 492, 493, 489), (245, 244, 486, 482), (482, 486, 487, 483), (483, 487, 488, 484), (484, 488, 489, 485), (101, 245, 482, 473), (473, 482, 483, 472), (472, 483, 484, 471), (471, 484, 485, 470), (553, 90, 478, 469), (552, 561, 604, 603), (371, 372, 615, 614), (602, 605, 481, 466), (242, 97, 552, 494), (494, 552, 603, 495), (495, 603, 602, 496), (496, 602, 466, 497), (226, 102, 474, 510), (510, 474, 475, 511), (511, 475, 476, 512), (512, 476, 477, 513), (156, 157, 532, 530), (530, 532, 636, 634), (155, 156, 530, 528), (528, 530, 531, 529), (154, 155, 528, 526), (526, 528, 529, 527), (38, 154, 526, 517), (517, 526, 527, 516), (147, 146, 720), (148, 147, 720), (149, 148, 720, 717), (711, 710, 712, 713), (35, 149, 717, 535), (535, 717, 716, 534), (146, 34, 720), (157, 39, 536, 532), (532, 536, 537, 533), (39, 35, 535, 536), (518, 515, 583, 584), (578, 579, 535, 534), (580, 581, 537, 536), (579, 580, 536, 535), (581, 578, 534, 537), (90, 421, 538, 539), (91, 373, 540, 541), (92, 325, 542, 543), (93, 277, 544, 545), (547, 329, 546, 94), (549, 377, 548, 95), (551, 425, 550, 96), (553, 469, 552, 97), (286, 547, 94, 554), (277, 286, 554, 544), (322, 93, 545, 555), (326, 549, 95, 556), (329, 322, 555, 546), (325, 326, 556, 542), (370, 92, 543, 557), (374, 551, 96, 558), (377, 370, 557, 548), (373, 374, 558, 540), (418, 91, 541, 559), (422, 553, 97, 560), (425, 418, 559, 550), (421, 422, 560, 538), (478, 90, 539, 561), (469, 478, 561, 552), (14, 13, 562, 563), (29, 30, 565, 564), (30, 14, 563, 565), (13, 29, 564, 562), (627, 626, 566, 567), (628, 629, 569, 568), (629, 627, 567, 569), (626, 628, 568, 566), (17, 21, 572, 573), (16, 17, 573, 570), (20, 16, 570, 571), (21, 20, 571, 572), (660, 683, 693, 672), (694, 682, 22, 18), (671, 673, 674, 675, 676, 677, 678, 679, 680, 681, 672, 693, 695, 696, 697, 698, 699, 700, 701, 702, 703, 694, 18, 573), (50, 49, 574, 575), (54, 50, 575, 576), (53, 54, 576, 577), (49, 53, 577, 574), (514, 515, 579, 578), (518, 519, 581, 580), (515, 518, 580, 579), (519, 514, 578, 581), (584, 583, 582, 585), (515, 514, 582, 583), (514, 519, 585, 582), (519, 518, 584, 585), (276, 275, 586, 587), (288, 287, 588, 589), (275, 288, 589, 586), (287, 276, 587, 588), (324, 323, 590, 591), (328, 327, 592, 593), (323, 328, 593, 590), (327, 324, 591, 592), (372, 371, 594, 595), (376, 375, 596, 597), (371, 376, 597, 594), (375, 372, 595, 596), (420, 419, 598, 599), (424, 423, 600, 601), (419, 424, 601, 598), (423, 420, 599, 600), (468, 467, 602, 603), (480, 479, 604, 605), (479, 468, 603, 604), (467, 480, 605, 602), (609, 606, 607, 608), (613, 610, 611, 612), (617, 614, 615, 616), (621, 618, 619, 620), (623, 624, 625, 622), (479, 480, 625, 624), (376, 371, 614, 617), (276, 287, 608, 607), (468, 479, 624, 623), (372, 375, 616, 615), (323, 324, 611, 610), (480, 467, 622, 625), (419, 420, 619, 618), (327, 328, 613, 612), (423, 424, 621, 620), (328, 323, 610, 613), (424, 419, 618, 621), (324, 327, 612, 611), (275, 276, 607, 606), (420, 423, 620, 619), (58, 57, 626, 627), (61, 62, 629, 628), (62, 58, 627, 629), (57, 61, 628, 626), (630, 631, 633, 632), (57, 58, 631, 630), (61, 57, 630, 632), (62, 61, 632, 633), (637, 635, 639, 654, 656, 657, 658, 659, 655), (533, 531, 635, 637), (532, 533, 637, 636), (531, 530, 634, 635), (634, 636, 648, 650, 651, 652, 653, 649, 638), (636, 637, 655, 648), (634, 638, 642, 640), (640, 642, 646, 644), (638, 639, 643, 642), (639, 635, 641, 643), (635, 634, 640, 641), (645, 644, 646, 647), (641, 640, 644, 645), (643, 641, 645, 647), (642, 643, 647, 646), (648, 655, 659, 650), (650, 659, 658, 651), (651, 658, 657, 652), (652, 657, 656, 653), (653, 656, 654, 649), (638, 649, 654, 639), (682, 694, 703, 684), (684, 703, 702, 685), (685, 702, 701, 686), (686, 701, 700, 687), (687, 700, 699, 688), (688, 699, 698, 689), (689, 698, 697, 690), (690, 697, 696, 691), (691, 696, 695, 692), (692, 695, 693, 683), (660, 672, 681, 662), (662, 681, 680, 663), (663, 680, 679, 664), (664, 679, 678, 665), (665, 678, 677, 666), (666, 677, 676, 667), (667, 676, 675, 668), (668, 675, 674, 669), (669, 674, 673, 670), (670, 673, 671, 661), (661, 671, 573, 572), (745, 742, 754, 756), (524, 522, 734, 725), (709, 708, 728, 729), (708, 523, 735, 728), (707, 706, 731, 730), (706, 704, 737, 731), (705, 709, 729, 736), (739, 740, 753, 750), (748, 749, 760, 761), (522, 524, 710, 711), (525, 523, 713, 712), (707, 522, 711, 714), (709, 705, 716, 715), (704, 706, 718, 717), (706, 707, 714, 718), (523, 708, 719, 713), (708, 709, 715, 719), (520, 704, 717, 720), (705, 521, 721, 716), (727, 731, 737, 732), (729, 724, 733, 736), (735, 723, 722, 728), (728, 722, 724, 729), (725, 734, 730, 726), (726, 730, 731, 727), (704, 520, 732, 737), (523, 525, 723, 735), (521, 705, 736, 733), (522, 707, 730, 734), (718, 715, 739, 738), (715, 716, 740, 739), (716, 717, 741, 740), (717, 718, 738, 741), (711, 713, 743, 742), (713, 719, 744, 743), (719, 714, 745, 744), (714, 711, 742, 745), (714, 719, 747, 746), (719, 715, 748, 747), (715, 718, 749, 748), (718, 714, 746, 749), (751, 750, 753, 752), (754, 755, 757, 756), (759, 758, 761, 760), (746, 747, 758, 759), (740, 741, 752, 753), (743, 744, 757, 755), (749, 746, 759, 760), (738, 739, 750, 751), (744, 745, 756, 757), (747, 748, 761, 758), (741, 738, 751, 752), (742, 743, 755, 754)])
me_cube_002.polygons.foreach_set('material_index', [2, 2, 2, 2, 0, 2, 2, 2, 0, 2, 2, 1, 2, 2, 2, 2, 2, 2, 2, 2, 0, 0, 0, 2, 0, 0, 0, 0, 0, 0, 0, 0, 0, 0, 2, 2, 2, 2, 2, 2, 0, 2, 2, 2, 0, 0, 2, 2, 2, 2, 2, 2, 0, 2, 0, 0, 0, 0, 0, 0, 0, 0, 0, 0, 0, 2, 2, 2, 2, 2, 2, 2, 2, 2, 2, 2, 2, 2, 2, 2, 2, 2, 2, 2, 2, 2, 2, 2, 2, 2, 2, 2, 2, 2, 2, 2, 2, 2, 2, 2, 2, 2, 2, 2, 2, 2, 2, 2, 2, 2, 2, 2, 2, 2, 2, 2, 2, 2, 2, 2, 2, 2, 2, 2, 2, 2, 2, 2, 2, 2, 2, 2, 2, 2, 2, 2, 2, 2, 2, 2, 2, 2, 2, 2, 2, 2, 2, 0, 0, 0, 0, 0, 0, 0, 0, 0, 0, 0, 0, 0, 0, 0, 0, 2, 2, 2, 2, 2, 2, 2, 2, 2, 2, 2, 2, 2, 2, 2, 2, 2, 2, 2, 2, 0, 0, 0, 0, 2, 2, 2, 2, 2, 2, 2, 2, 0, 0, 0, 0, 0, 0, 0, 0, 0, 0, 0, 0, 0, 0, 0, 0, 2, 2, 2, 2, 0, 0, 0, 0, 2, 2, 2, 2, 2, 2, 2, 2, 2, 2, 2, 2, 0, 0, 0, 0, 2, 2, 2, 2, 2, 2, 2, 2, 2, 2, 0, 2, 2, 2, 0, 2, 2, 2, 0, 2, 2, 2, 0, 2, 2, 2, 0, 2, 2, 2, 0, 2, 2, 2, 0, 2, 2, 2, 0, 2, 2, 2, 0, 2, 2, 2, 0, 2, 2, 2, 0, 2, 2, 2, 0, 2, 2, 2, 0, 2, 2, 2, 0, 2, 2, 2, 0, 2, 2, 2, 0, 2, 2, 2, 0, 2, 2, 2, 0, 2, 2, 2, 0, 2, 2, 2, 0, 2, 2, 2, 0, 2, 2, 2, 0, 2, 2, 2, 0, 2, 2, 2, 0, 2, 2, 2, 0, 2, 2, 2, 0, 2, 2, 2, 0, 2, 2, 2, 0, 2, 2, 2, 0, 2, 2, 2, 0, 2, 2, 2, 0, 2, 2, 2, 0, 2, 2, 2, 0, 2, 2, 2, 0, 2, 2, 2, 0, 2, 2, 2, 0, 2, 2, 2, 0, 2, 2, 2, 0, 2, 2, 2, 0, 2, 2, 2, 0, 2, 2, 2, 0, 2, 2, 2, 0, 2, 2, 2, 0, 2, 2, 2, 0, 2, 2, 2, 0, 2, 2, 2, 0, 2, 2, 2, 0, 2, 2, 2, 0, 2, 2, 2, 0, 2, 2, 2, 0, 2, 2, 2, 0, 2, 2, 2, 0, 2, 2, 2, 0, 2, 2, 2, 0, 2, 2, 2, 0, 2, 0, 2, 0, 0, 0, 0, 0, 0, 0, 0, 0, 0, 0, 0, 0, 0, 0, 0, 0, 0, 0, 0, 0, 2, 2, 2, 2, 2, 2, 2, 2, 2, 2, 2, 2, 2, 2, 2, 2, 2, 2, 2, 2, 2, 2, 2, 2, 0, 0, 0, 0, 0, 0, 0, 0, 2, 2, 2, 2, 2, 2, 2, 2, 2, 2, 2, 0, 0, 0, 0, 1, 0, 0, 0, 0, 0, 0, 0, 0, 0, 0, 0, 0, 0, 0, 0, 0, 0, 0, 0, 0, 0, 0, 0, 1, 1, 1, 1, 1, 0, 0, 0, 0, 0, 0, 0, 0, 0, 0, 0, 0, 0, 0, 0, 0, 0, 0, 0, 1, 0, 0, 0, 2, 2, 2, 2, 2, 2, 0, 2, 0, 0, 0, 0, 2, 2, 2, 2, 2, 2, 2, 2, 2, 2, 2, 2, 2, 2, 2, 2, 2, 2, 2, 2, 2, 2, 2, 2, 2, 2, 2, 2, 2, 2, 0, 0, 0, 0, 0, 0, 0, 0, 0, 0, 0, 0, 0, 0, 0, 0, 0, 0, 0, 2, 2, 2, 2, 2, 2, 0, 0, 0, 0, 0, 0, 0, 0, 0, 0, 0, 0, 0, 0, 0, 0, 2, 2, 2, 0, 0, 0, 0, 0, 0, 0, 0, 0])
_uv = me_cube_002.uv_layers.new(name='UVMap')
_uv.uv.foreach_set('vector', [0.275, 0.5, 0.25, 0.5, 0.25, 0.5, 0.275, 0.5, 0.375, 0.6947, 0.625, 0.6947, 0.625, 0.75, 0.375, 0.75, 0.25, 0.6947, 0.275, 0.6947, 0.3, 0.6947, 0.325, 0.6947, 0.35, 0.6947, 0.375, 0.6947, 0.375, 0.75, 0.25, 0.75, 0.625, 0.6947, 0.75, 0.6947, 0.75, 0.75, 0.625, 0.75, 0.375, 0.75, 0.375, 0.875, 0.625, 0.875, 0.625, 0.75, 0.625, 0.6836, 0.75, 0.6836, 0.75, 0.6947, 0.625, 0.6947, 0.35, 0.6836, 0.375, 0.6836, 0.375, 0.6947, 0.35, 0.6947, 0.375, 0.6836, 0.625, 0.6836, 0.625, 0.6947, 0.375, 0.6947, 0.275, 0.5, 0.25, 0.5, 0.25, 0.5, 0.275, 0.5, 0.75, 0.5, 0.625, 0.5, 0.625, 0.5, 0.75, 0.5, 0.625, 0.5, 0.375, 0.5, 0.375, 0.5, 0.625, 0.5, 0.4199, 0.5166, 0.5801, 0.5166, 0.5801, 0.6713, 0.4199, 0.6713, 0.35, 0.5044, 0.375, 0.5044, 0.375, 0.6836, 0.35, 0.6836, 0.7431, 0.5071, 0.7416, 0.5077, 0.7399, 0.5081, 0.7379, 0.5086, 0.7359, 0.5089, 0.7333, 0.5103, 0.728, 0.5096, 0.7237, 0.51, 0.7194, 0.5104, 0.7153, 0.5106, 0.7115, 0.5106, 0.6635, 0.5106, 0.6598, 0.5105, 0.6559, 0.5103, 0.6519, 0.5099, 0.648, 0.5094, 0.642, 0.5103, 0.6395, 0.5091, 0.6377, 0.5089, 0.6362, 0.5086, 0.6347, 0.5082, 0.6335, 0.5078, 0.625, 0.5044, 0.75, 0.5044, 0.625, 0.5, 0.75, 0.5, 0.75, 0.5044, 0.625, 0.5044, 0.35, 0.5, 0.375, 0.5, 0.375, 0.5044, 0.35, 0.5044, 0.375, 0.5, 0.625, 0.5, 0.625, 0.5044, 0.375, 0.5044, 0.625, 0.5, 0.375, 0.5, 0.375, 0.5, 0.625, 0.5, 0.75, 0.5, 0.625, 0.5, 0.625, 0.5, 0.75, 0.5, 0.275, 0.5, 0.25, 0.5, 0.25, 0.5, 0.275, 0.5, 0.375, 0.475, 0.625, 0.475, 0.625, 0.5, 0.375, 0.5, 0.75, 0.5, 0.625, 0.5, 0.625, 0.5, 0.75, 0.5, 0.5878, 0.5, 0.4122, 0.5, 0.4122, 0.5, 0.5878, 0.5, 0.725, 0.5, 0.75, 0.5, 0.75, 0.5, 0.725, 0.5, 0.625, 0.5, 0.625, 0.5, 0.625, 0.5, 0.625, 0.5, 0.625, 0.4, 0.625, 0.375, 0.625, 0.375, 0.625, 0.4, 0.65, 0.5, 0.625, 0.5, 0.625, 0.5, 0.65, 0.5, 0.625, 0.5, 0.625, 0.5, 0.625, 0.5, 0.625, 0.5, 0.625, 0.4, 0.625, 0.375, 0.625, 0.375, 0.625, 0.4, 0.625, 0.4, 0.625, 0.375, 0.625, 0.375, 0.625, 0.4, 0.625, 0.5, 0.625, 0.5, 0.625, 0.5, 0.625, 0.5, 0.625, 0.5, 0.625, 0.5, 0.625, 0.5, 0.625, 0.5, 0.75, 0.5, 0.625, 0.5, 0.625, 0.5, 0.75, 0.5, 0.75, 0.5, 0.625, 0.5, 0.625, 0.5, 0.75, 0.5, 0.75, 0.5, 0.625, 0.5, 0.625, 0.5, 0.75, 0.5, 0.625, 0.5, 0.625, 0.5, 0.625, 0.5, 0.625, 0.5, 0.75, 0.5, 0.625, 0.5, 0.625, 0.5, 0.75, 0.5, 0.725, 0.5, 0.75, 0.5, 0.75, 0.5, 0.725, 0.5, 0.625, 0.5, 0.625, 0.5, 0.625, 0.5, 0.625, 0.5, 0.725, 0.5, 0.75, 0.5, 0.75, 0.5, 0.725, 0.5, 0.725, 0.5, 0.75, 0.5, 0.75, 0.5, 0.725, 0.5, 0.75, 0.5, 0.625, 0.5, 0.625, 0.5, 0.75, 0.5, 0.625, 0.5, 0.625, 0.5, 0.625, 0.5, 0.625, 0.5, 0.625, 0.5, 0.625, 0.5, 0.625, 0.5, 0.625, 0.5, 0.75, 0.5, 0.625, 0.5, 0.625, 0.5, 0.75, 0.5, 0.625, 0.5, 0.625, 0.5, 0.625, 0.5, 0.625, 0.5, 0.65, 0.5, 0.625, 0.5, 0.625, 0.5, 0.65, 0.5, 0.625, 0.5, 0.625, 0.5, 0.625, 0.5, 0.625, 0.5, 0.725, 0.5, 0.75, 0.5, 0.75, 0.5, 0.725, 0.5, 0.65, 0.5, 0.625, 0.5, 0.625, 0.5, 0.65, 0.5, 0.725, 0.5, 0.75, 0.5, 0.75, 0.5, 0.725, 0.5, 0.725, 0.5, 0.75, 0.5, 0.75, 0.5, 0.725, 0.5, 0.75, 0.5, 0.625, 0.5, 0.625, 0.5, 0.75, 0.5, 0.625, 0.5, 0.625, 0.5, 0.625, 0.5, 0.625, 0.5, 0.75, 0.5, 0.25, 0.75, 0.375, 0.75, 0.625, 0.5, 0.65, 0.5, 0.675, 0.5, 0.7, 0.5, 0.725, 0.5, 0.0, 0.0, 0.0, 0.0, 0.0, 0.0, 0.0, 0.0, 0.0, 0.0, 0.0, 0.0, 0.0, 0.0, 0.0, 0.0, 0.625, 0.5, 0.625, 0.5, 0.625, 0.5, 0.625, 0.5, 0.65, 0.5, 0.625, 0.5, 0.625, 0.5, 0.65, 0.5, 0.725, 0.5, 0.75, 0.5, 0.75, 0.5, 0.725, 0.5, 0.625, 0.5, 0.625, 0.5, 0.625, 0.5, 0.625, 0.5, 0.625, 0.5, 0.625, 0.5, 0.625, 0.5, 0.625, 0.5, 0.625, 0.5, 0.625, 0.5, 0.625, 0.5, 0.625, 0.5, 0.65, 0.5, 0.625, 0.5, 0.625, 0.5, 0.65, 0.5, 0.625, 0.375, 0.625, 0.375, 0.625, 0.4, 0.625, 0.4, 0.625, 0.375, 0.625, 0.375, 0.625, 0.4, 0.65, 0.5, 0.625, 0.5, 0.625, 0.5, 0.65, 0.5, 0.625, 0.5, 0.625, 0.5, 0.625, 0.5, 0.625, 0.5, 0.625, 0.4, 0.625, 0.375, 0.625, 0.375, 0.625, 0.4, 0.625, 0.4, 0.625, 0.375, 0.625, 0.375, 0.625, 0.4, 0.625, 0.4, 0.625, 0.375, 0.625, 0.375, 0.625, 0.4, 0.625, 0.4, 0.625, 0.375, 0.625, 0.375, 0.625, 0.4, 0.65, 0.5, 0.625, 0.5, 0.625, 0.5, 0.65, 0.5, 0.65, 0.5, 0.625, 0.5, 0.625, 0.5, 0.65, 0.5, 0.65, 0.5, 0.625, 0.5, 0.625, 0.5, 0.65, 0.5, 0.65, 0.5, 0.625, 0.5, 0.625, 0.5, 0.65, 0.5, 0.625, 0.5, 0.625, 0.5, 0.625, 0.5, 0.625, 0.5, 0.625, 0.5, 0.625, 0.5, 0.625, 0.5, 0.625, 0.5, 0.625, 0.5, 0.625, 0.5, 0.625, 0.5, 0.625, 0.5, 0.625, 0.5, 0.625, 0.5, 0.625, 0.5, 0.625, 0.5, 0.625, 0.5, 0.625, 0.5, 0.625, 0.5, 0.625, 0.5, 0.625, 0.4, 0.625, 0.375, 0.625, 0.375, 0.625, 0.4, 0.625, 0.475, 0.65, 0.5, 0.625, 0.5, 0.625, 0.5, 0.625, 0.4, 0.625, 0.375, 0.625, 0.375, 0.625, 0.4, 0.65, 0.5, 0.625, 0.5, 0.625, 0.5, 0.65, 0.5, 0.65, 0.5, 0.625, 0.5, 0.625, 0.5, 0.65, 0.5, 0.625, 0.5, 0.625, 0.5, 0.625, 0.5, 0.625, 0.5, 0.75, 0.5, 0.725, 0.5, 0.725, 0.5, 0.75, 0.5, 0.725, 0.5, 0.7, 0.5, 0.7, 0.5, 0.725, 0.5, 0.7, 0.5, 0.675, 0.5, 0.675, 0.5, 0.7, 0.5, 0.675, 0.5, 0.65, 0.5, 0.65, 0.5, 0.675, 0.5, 0.75, 0.5, 0.725, 0.5, 0.725, 0.5, 0.75, 0.5, 0.725, 0.5, 0.7, 0.5, 0.7, 0.5, 0.725, 0.5, 0.7, 0.5, 0.675, 0.5, 0.675, 0.5, 0.7, 0.5, 0.675, 0.5, 0.65, 0.5, 0.65, 0.5, 0.675, 0.5, 0.625, 0.5, 0.625, 0.475, 0.625, 0.475, 0.625, 0.5, 0.625, 0.475, 0.625, 0.45, 0.625, 0.45, 0.625, 0.475, 0.625, 0.45, 0.625, 0.425, 0.625, 0.425, 0.625, 0.45, 0.625, 0.425, 0.625, 0.4, 0.625, 0.4, 0.625, 0.425, 0.625, 0.375, 0.75, 0.5, 0.725, 0.5, 0.625, 0.4, 0.625, 0.4, 0.725, 0.5, 0.7, 0.5, 0.625, 0.425, 0.625, 0.425, 0.7, 0.5, 0.675, 0.5, 0.625, 0.45, 0.625, 0.45, 0.675, 0.5, 0.65, 0.5, 0.625, 0.475, 0.625, 0.5, 0.625, 0.475, 0.625, 0.475, 0.625, 0.5, 0.625, 0.475, 0.625, 0.45, 0.625, 0.45, 0.625, 0.475, 0.625, 0.45, 0.625, 0.425, 0.625, 0.425, 0.625, 0.45, 0.625, 0.425, 0.625, 0.4, 0.625, 0.4, 0.625, 0.425, 0.75, 0.5, 0.725, 0.5, 0.725, 0.5, 0.75, 0.5, 0.725, 0.5, 0.7, 0.5, 0.7, 0.5, 0.725, 0.5, 0.7, 0.5, 0.675, 0.5, 0.675, 0.5, 0.7, 0.5, 0.675, 0.5, 0.65, 0.5, 0.65, 0.5, 0.675, 0.5, 0.75, 0.5, 0.725, 0.5, 0.725, 0.5, 0.75, 0.5, 0.725, 0.5, 0.7, 0.5, 0.7, 0.5, 0.725, 0.5, 0.7, 0.5, 0.675, 0.5, 0.675, 0.5, 0.7, 0.5, 0.675, 0.5, 0.65, 0.5, 0.65, 0.5, 0.675, 0.5, 0.75, 0.5, 0.725, 0.5, 0.725, 0.5, 0.75, 0.5, 0.725, 0.5, 0.7, 0.5, 0.7, 0.5, 0.725, 0.5, 0.7, 0.5, 0.675, 0.5, 0.675, 0.5, 0.7, 0.5, 0.675, 0.5, 0.65, 0.5, 0.65, 0.5, 0.675, 0.5, 0.75, 0.5, 0.725, 0.5, 0.725, 0.5, 0.75, 0.5, 0.725, 0.5, 0.7, 0.5, 0.7, 0.5, 0.725, 0.5, 0.7, 0.5, 0.675, 0.5, 0.675, 0.5, 0.7, 0.5, 0.675, 0.5, 0.65, 0.5, 0.65, 0.5, 0.675, 0.5, 0.625, 0.5, 0.625, 0.475, 0.625, 0.475, 0.625, 0.5, 0.625, 0.475, 0.625, 0.45, 0.625, 0.45, 0.625, 0.475, 0.625, 0.45, 0.625, 0.425, 0.625, 0.425, 0.625, 0.45, 0.625, 0.425, 0.625, 0.4, 0.625, 0.4, 0.625, 0.425, 0.625, 0.5, 0.625, 0.475, 0.625, 0.475, 0.625, 0.5, 0.625, 0.475, 0.625, 0.45, 0.625, 0.45, 0.625, 0.475, 0.625, 0.45, 0.625, 0.425, 0.625, 0.425, 0.625, 0.45, 0.625, 0.425, 0.625, 0.4, 0.625, 0.4, 0.625, 0.425, 0.625, 0.5, 0.625, 0.475, 0.625, 0.475, 0.625, 0.5, 0.625, 0.475, 0.625, 0.45, 0.625, 0.45, 0.625, 0.475, 0.625, 0.45, 0.625, 0.425, 0.625, 0.425, 0.625, 0.45, 0.625, 0.425, 0.625, 0.4, 0.625, 0.4, 0.625, 0.425, 0.625, 0.5, 0.625, 0.475, 0.625, 0.475, 0.625, 0.5, 0.625, 0.475, 0.625, 0.45, 0.625, 0.45, 0.625, 0.475, 0.625, 0.45, 0.625, 0.425, 0.625, 0.425, 0.625, 0.45, 0.625, 0.425, 0.625, 0.4, 0.625, 0.4, 0.625, 0.425, 0.75, 0.5, 0.725, 0.5, 0.725, 0.5, 0.75, 0.5, 0.725, 0.5, 0.7, 0.5, 0.7, 0.5, 0.725, 0.5, 0.7, 0.5, 0.675, 0.5, 0.675, 0.5, 0.7, 0.5, 0.675, 0.5, 0.65, 0.5, 0.65, 0.5, 0.675, 0.5, 0.625, 0.5, 0.625, 0.475, 0.625, 0.475, 0.625, 0.5, 0.625, 0.475, 0.625, 0.45, 0.625, 0.45, 0.625, 0.475, 0.625, 0.45, 0.625, 0.425, 0.625, 0.425, 0.625, 0.45, 0.625, 0.425, 0.625, 0.4, 0.625, 0.4, 0.625, 0.425, 0.625, 0.5, 0.625, 0.475, 0.625, 0.475, 0.625, 0.5, 0.625, 0.475, 0.625, 0.45, 0.625, 0.45, 0.625, 0.475, 0.625, 0.425, 0.625, 0.425, 0.625, 0.45, 0.625, 0.4, 0.625, 0.4, 0.625, 0.425, 0.75, 0.5, 0.725, 0.5, 0.725, 0.5, 0.75, 0.5, 0.725, 0.5, 0.7, 0.5, 0.7, 0.5, 0.725, 0.5, 0.7, 0.5, 0.675, 0.5, 0.675, 0.5, 0.7, 0.5, 0.675, 0.5, 0.65, 0.5, 0.65, 0.5, 0.675, 0.5, 0.625, 0.5, 0.65, 0.5, 0.65, 0.5, 0.625, 0.5, 0.65, 0.5, 0.675, 0.5, 0.675, 0.5, 0.65, 0.5, 0.675, 0.5, 0.7, 0.5, 0.7, 0.5, 0.675, 0.5, 0.7, 0.5, 0.725, 0.5, 0.725, 0.5, 0.7, 0.5, 0.75, 0.5, 0.725, 0.5, 0.725, 0.5, 0.75, 0.5, 0.725, 0.5, 0.7, 0.5, 0.7, 0.5, 0.725, 0.5, 0.7, 0.5, 0.675, 0.5, 0.675, 0.5, 0.7, 0.5, 0.675, 0.5, 0.65, 0.5, 0.65, 0.5, 0.675, 0.5, 0.625, 0.5, 0.65, 0.5, 0.65, 0.5, 0.625, 0.5, 0.65, 0.5, 0.675, 0.5, 0.675, 0.5, 0.65, 0.5, 0.675, 0.5, 0.7, 0.5, 0.7, 0.5, 0.675, 0.5, 0.7, 0.5, 0.725, 0.5, 0.725, 0.5, 0.7, 0.5, 0.625, 0.5, 0.65, 0.5, 0.65, 0.5, 0.625, 0.5, 0.65, 0.5, 0.675, 0.5, 0.675, 0.5, 0.65, 0.5, 0.675, 0.5, 0.7, 0.5, 0.7, 0.5, 0.675, 0.5, 0.7, 0.5, 0.725, 0.5, 0.725, 0.5, 0.7, 0.5, 0.75, 0.5, 0.725, 0.5, 0.725, 0.5, 0.75, 0.5, 0.725, 0.5, 0.7, 0.5, 0.7, 0.5, 0.725, 0.5, 0.7, 0.5, 0.675, 0.5, 0.675, 0.5, 0.7, 0.5, 0.675, 0.5, 0.65, 0.5, 0.65, 0.5, 0.675, 0.5, 0.625, 0.5, 0.65, 0.5, 0.65, 0.5, 0.625, 0.5, 0.65, 0.5, 0.675, 0.5, 0.675, 0.5, 0.65, 0.5, 0.675, 0.5, 0.7, 0.5, 0.7, 0.5, 0.675, 0.5, 0.7, 0.5, 0.725, 0.5, 0.725, 0.5, 0.7, 0.5, 0.75, 0.5, 0.725, 0.5, 0.725, 0.5, 0.75, 0.5, 0.725, 0.5, 0.7, 0.5, 0.7, 0.5, 0.725, 0.5, 0.7, 0.5, 0.675, 0.5, 0.675, 0.5, 0.7, 0.5, 0.675, 0.5, 0.65, 0.5, 0.65, 0.5, 0.675, 0.5, 0.625, 0.5, 0.65, 0.5, 0.65, 0.5, 0.625, 0.5, 0.65, 0.5, 0.675, 0.5, 0.675, 0.5, 0.65, 0.5, 0.675, 0.5, 0.7, 0.5, 0.7, 0.5, 0.675, 0.5, 0.7, 0.5, 0.725, 0.5, 0.725, 0.5, 0.7, 0.5, 0.625, 0.5, 0.65, 0.5, 0.65, 0.5, 0.625, 0.5, 0.65, 0.5, 0.675, 0.5, 0.675, 0.5, 0.65, 0.5, 0.675, 0.5, 0.7, 0.5, 0.7, 0.5, 0.675, 0.5, 0.7, 0.5, 0.725, 0.5, 0.725, 0.5, 0.7, 0.5, 0.625, 0.5, 0.65, 0.5, 0.65, 0.5, 0.625, 0.5, 0.65, 0.5, 0.675, 0.5, 0.675, 0.5, 0.65, 0.5, 0.675, 0.5, 0.7, 0.5, 0.7, 0.5, 0.675, 0.5, 0.7, 0.5, 0.725, 0.5, 0.725, 0.5, 0.7, 0.5, 0.625, 0.5, 0.625, 0.475, 0.625, 0.475, 0.625, 0.5, 0.625, 0.475, 0.625, 0.45, 0.625, 0.45, 0.625, 0.475, 0.625, 0.45, 0.625, 0.425, 0.625, 0.425, 0.625, 0.45, 0.625, 0.425, 0.625, 0.4, 0.625, 0.4, 0.625, 0.425, 0.625, 0.5, 0.625, 0.475, 0.625, 0.475, 0.625, 0.5, 0.625, 0.475, 0.625, 0.45, 0.625, 0.45, 0.625, 0.475, 0.625, 0.45, 0.625, 0.425, 0.625, 0.425, 0.625, 0.45, 0.625, 0.425, 0.625, 0.4, 0.625, 0.4, 0.625, 0.425, 0.75, 0.5, 0.725, 0.5, 0.725, 0.5, 0.75, 0.5, 0.725, 0.5, 0.7, 0.5, 0.7, 0.5, 0.725, 0.5, 0.7, 0.5, 0.675, 0.5, 0.675, 0.5, 0.7, 0.5, 0.675, 0.5, 0.65, 0.5, 0.65, 0.5, 0.675, 0.5, 0.625, 0.5, 0.625, 0.475, 0.625, 0.475, 0.625, 0.5, 0.625, 0.475, 0.625, 0.45, 0.625, 0.45, 0.625, 0.475, 0.625, 0.45, 0.625, 0.425, 0.625, 0.425, 0.625, 0.45, 0.625, 0.425, 0.625, 0.4, 0.625, 0.4, 0.625, 0.425, 0.625, 0.5, 0.65, 0.5, 0.65, 0.5, 0.625, 0.5, 0.65, 0.5, 0.675, 0.5, 0.675, 0.5, 0.65, 0.5, 0.675, 0.5, 0.7, 0.5, 0.7, 0.5, 0.675, 0.5, 0.7, 0.5, 0.725, 0.5, 0.725, 0.5, 0.7, 0.5, 0.375, 0.375, 0.625, 0.375, 0.625, 0.4, 0.375, 0.4, 0.375, 0.4, 0.625, 0.4, 0.625, 0.425, 0.375, 0.425, 0.375, 0.425, 0.625, 0.425, 0.625, 0.45, 0.375, 0.45, 0.375, 0.45, 0.625, 0.45, 0.625, 0.475, 0.375, 0.475, 0.375, 0.5, 0.35, 0.5, 0.35, 0.5, 0.375, 0.5, 0.35, 0.5, 0.325, 0.5, 0.325, 0.5, 0.35, 0.5, 0.325, 0.5, 0.3, 0.5, 0.3, 0.5, 0.325, 0.5, 0.3, 0.5, 0.275, 0.5, 0.275, 0.5, 0.3, 0.5, 0.25, 0.5, 0.275, 0.5, 0.275, 0.5044, 0.25, 0.5044, 0.275, 0.5, 0.3, 0.5, 0.3, 0.5044, 0.275, 0.5044, 0.3, 0.5, 0.325, 0.5, 0.325, 0.5044, 0.3, 0.5044, 0.325, 0.5, 0.35, 0.5, 0.35, 0.5044, 0.325, 0.5044, 0.25, 0.5044, 0.275, 0.5044, 0.275, 0.6836, 0.25, 0.6836, 0.275, 0.5044, 0.3, 0.5044, 0.3, 0.6836, 0.275, 0.6836, 0.3, 0.5044, 0.325, 0.5044, 0.325, 0.6836, 0.3, 0.6836, 0.325, 0.5044, 0.35, 0.5044, 0.35, 0.6836, 0.325, 0.6836, 0.375, 0.5, 0.35, 0.5, 0.35, 0.5, 0.375, 0.5, 0.35, 0.5, 0.325, 0.5, 0.325, 0.5, 0.35, 0.5, 0.325, 0.5, 0.3, 0.5, 0.3, 0.5, 0.325, 0.5, 0.3, 0.5, 0.275, 0.5, 0.275, 0.5, 0.3, 0.5, 0.25, 0.6836, 0.275, 0.6836, 0.275, 0.6947, 0.25, 0.6947, 0.275, 0.6836, 0.3, 0.6836, 0.3, 0.6947, 0.275, 0.6947, 0.3, 0.6836, 0.325, 0.6836, 0.325, 0.6947, 0.3, 0.6947, 0.325, 0.6836, 0.35, 0.6836, 0.35, 0.6947, 0.325, 0.6947, 0.375, 0.5, 0.35, 0.5, 0.35, 0.5, 0.375, 0.5, 0.35, 0.5, 0.325, 0.5, 0.325, 0.5, 0.35, 0.5, 0.325, 0.5, 0.3, 0.5, 0.3, 0.5, 0.325, 0.5, 0.3, 0.5, 0.275, 0.5, 0.275, 0.5, 0.3, 0.5, 0.625, 0.425, 0.625, 0.4, 0.625, 0.4, 0.625, 0.425, 0.625, 0.425, 0.625, 0.4, 0.625, 0.4, 0.625, 0.425, 0.625, 0.425, 0.625, 0.4, 0.625, 0.4, 0.625, 0.425, 0.625, 0.425, 0.625, 0.4, 0.625, 0.4, 0.625, 0.425, 0.625, 0.45, 0.625, 0.425, 0.625, 0.425, 0.625, 0.45, 0.625, 0.45, 0.625, 0.425, 0.625, 0.425, 0.625, 0.45, 0.625, 0.45, 0.625, 0.425, 0.625, 0.425, 0.625, 0.45, 0.625, 0.45, 0.625, 0.425, 0.625, 0.425, 0.625, 0.45, 0.625, 0.475, 0.625, 0.45, 0.625, 0.45, 0.625, 0.475, 0.625, 0.475, 0.625, 0.45, 0.625, 0.45, 0.625, 0.475, 0.625, 0.475, 0.625, 0.45, 0.625, 0.45, 0.625, 0.475, 0.625, 0.475, 0.625, 0.45, 0.625, 0.45, 0.625, 0.475, 0.625, 0.5, 0.625, 0.475, 0.625, 0.475, 0.625, 0.5, 0.625, 0.5, 0.625, 0.475, 0.625, 0.475, 0.625, 0.5, 0.625, 0.5, 0.625, 0.475, 0.625, 0.475, 0.625, 0.5, 0.625, 0.5, 0.625, 0.475, 0.625, 0.475, 0.625, 0.5, 0.675, 0.5, 0.65, 0.5, 0.65, 0.5, 0.675, 0.5, 0.675, 0.5, 0.65, 0.5, 0.65, 0.5, 0.675, 0.5, 0.675, 0.5, 0.65, 0.5, 0.65, 0.5, 0.675, 0.5, 0.675, 0.5, 0.65, 0.5, 0.65, 0.5, 0.675, 0.5, 0.7, 0.5, 0.675, 0.5, 0.675, 0.5, 0.7, 0.5, 0.7, 0.5, 0.675, 0.5, 0.675, 0.5, 0.7, 0.5, 0.7, 0.5, 0.675, 0.5, 0.675, 0.5, 0.7, 0.5, 0.7, 0.5, 0.675, 0.5, 0.675, 0.5, 0.7, 0.5, 0.725, 0.5, 0.7, 0.5, 0.7, 0.5, 0.725, 0.5, 0.725, 0.5, 0.7, 0.5, 0.7, 0.5, 0.725, 0.5, 0.725, 0.5, 0.7, 0.5, 0.7, 0.5, 0.725, 0.5, 0.725, 0.5, 0.7, 0.5, 0.7, 0.5, 0.725, 0.5, 0.75, 0.5, 0.725, 0.5, 0.725, 0.5, 0.75, 0.5, 0.75, 0.5, 0.725, 0.5, 0.725, 0.5, 0.75, 0.5, 0.75, 0.5, 0.725, 0.5, 0.725, 0.5, 0.75, 0.5, 0.75, 0.5, 0.725, 0.5, 0.725, 0.5, 0.75, 0.5, 0.625, 0.5, 0.625, 0.5, 0.625, 0.5, 0.625, 0.5, 0.625, 0.5, 0.625, 0.5, 0.625, 0.5, 0.625, 0.5, 0.625, 0.5, 0.625, 0.5, 0.625, 0.5, 0.625, 0.5, 0.625, 0.5, 0.625, 0.5, 0.625, 0.5, 0.625, 0.5, 0.65, 0.5, 0.625, 0.5, 0.625, 0.5, 0.65, 0.5, 0.65, 0.5, 0.625, 0.5, 0.625, 0.5, 0.65, 0.5, 0.65, 0.5, 0.625, 0.5, 0.625, 0.5, 0.65, 0.5, 0.65, 0.5, 0.625, 0.5, 0.625, 0.5, 0.65, 0.5, 0.625, 0.4, 0.625, 0.375, 0.625, 0.375, 0.625, 0.4, 0.625, 0.4, 0.625, 0.375, 0.625, 0.375, 0.625, 0.4, 0.625, 0.4, 0.625, 0.375, 0.625, 0.375, 0.625, 0.4, 0.625, 0.4, 0.625, 0.375, 0.625, 0.375, 0.625, 0.4, 0.625, 0.425, 0.625, 0.4, 0.625, 0.4, 0.625, 0.425, 0.625, 0.425, 0.625, 0.4, 0.625, 0.4, 0.625, 0.425, 0.625, 0.425, 0.625, 0.4, 0.625, 0.4, 0.625, 0.425, 0.625, 0.425, 0.625, 0.4, 0.625, 0.4, 0.625, 0.425, 0.625, 0.45, 0.625, 0.425, 0.625, 0.425, 0.625, 0.45, 0.625, 0.45, 0.625, 0.425, 0.625, 0.425, 0.625, 0.45, 0.625, 0.45, 0.625, 0.425, 0.625, 0.425, 0.625, 0.45, 0.625, 0.45, 0.625, 0.425, 0.625, 0.425, 0.625, 0.45, 0.625, 0.475, 0.625, 0.45, 0.625, 0.45, 0.625, 0.475, 0.625, 0.475, 0.625, 0.45, 0.625, 0.45, 0.625, 0.475, 0.625, 0.475, 0.625, 0.45, 0.625, 0.45, 0.625, 0.475, 0.625, 0.475, 0.625, 0.45, 0.625, 0.45, 0.625, 0.475, 0.625, 0.5, 0.625, 0.475, 0.625, 0.475, 0.625, 0.5, 0.625, 0.5, 0.625, 0.475, 0.625, 0.475, 0.625, 0.5, 0.625, 0.5, 0.625, 0.475, 0.625, 0.475, 0.625, 0.5, 0.625, 0.5, 0.625, 0.475, 0.625, 0.475, 0.625, 0.5, 0.675, 0.5, 0.65, 0.5, 0.65, 0.5, 0.675, 0.5, 0.675, 0.5, 0.65, 0.5, 0.65, 0.5, 0.675, 0.5, 0.675, 0.5, 0.65, 0.5, 0.65, 0.5, 0.675, 0.5, 0.675, 0.5, 0.65, 0.5, 0.65, 0.5, 0.675, 0.5, 0.7, 0.5, 0.675, 0.5, 0.675, 0.5, 0.7, 0.5, 0.7, 0.5, 0.675, 0.5, 0.675, 0.5, 0.7, 0.5, 0.7, 0.5, 0.675, 0.5, 0.675, 0.5, 0.7, 0.5, 0.7, 0.5, 0.675, 0.5, 0.675, 0.5, 0.7, 0.5, 0.725, 0.5, 0.7, 0.5, 0.7, 0.5, 0.725, 0.5, 0.725, 0.5, 0.7, 0.5, 0.7, 0.5, 0.725, 0.5, 0.725, 0.5, 0.7, 0.5, 0.7, 0.5, 0.725, 0.5, 0.725, 0.5, 0.7, 0.5, 0.7, 0.5, 0.725, 0.5, 0.75, 0.5, 0.725, 0.5, 0.725, 0.5, 0.75, 0.5, 0.75, 0.5, 0.725, 0.5, 0.725, 0.5, 0.75, 0.5, 0.75, 0.5, 0.725, 0.5, 0.725, 0.5, 0.75, 0.5, 0.75, 0.5, 0.725, 0.5, 0.725, 0.5, 0.75, 0.5, 0.625, 0.5, 0.625, 0.5, 0.625, 0.5, 0.625, 0.5, 0.625, 0.5, 0.625, 0.5, 0.625, 0.5, 0.625, 0.5, 0.625, 0.5, 0.625, 0.5, 0.625, 0.5, 0.625, 0.5, 0.625, 0.5, 0.625, 0.5, 0.625, 0.5, 0.625, 0.5, 0.65, 0.5, 0.625, 0.5, 0.625, 0.5, 0.65, 0.5, 0.65, 0.5, 0.625, 0.5, 0.625, 0.5, 0.65, 0.5, 0.65, 0.5, 0.625, 0.5, 0.625, 0.5, 0.65, 0.5, 0.65, 0.5, 0.625, 0.5, 0.625, 0.5, 0.65, 0.5, 0.625, 0.4, 0.625, 0.375, 0.625, 0.375, 0.625, 0.4, 0.625, 0.4, 0.625, 0.375, 0.625, 0.375, 0.625, 0.4, 0.625, 0.4, 0.625, 0.375, 0.625, 0.375, 0.625, 0.4, 0.625, 0.4, 0.625, 0.375, 0.625, 0.375, 0.625, 0.4, 0.625, 0.425, 0.625, 0.4, 0.625, 0.4, 0.625, 0.425, 0.625, 0.425, 0.625, 0.4, 0.625, 0.4, 0.625, 0.425, 0.625, 0.425, 0.625, 0.4, 0.625, 0.4, 0.625, 0.425, 0.625, 0.425, 0.625, 0.4, 0.625, 0.4, 0.625, 0.425, 0.625, 0.45, 0.625, 0.425, 0.625, 0.425, 0.625, 0.45, 0.625, 0.45, 0.625, 0.425, 0.625, 0.425, 0.625, 0.45, 0.625, 0.45, 0.625, 0.425, 0.625, 0.425, 0.625, 0.45, 0.625, 0.45, 0.625, 0.425, 0.625, 0.425, 0.625, 0.45, 0.625, 0.475, 0.625, 0.45, 0.625, 0.45, 0.625, 0.475, 0.625, 0.475, 0.625, 0.45, 0.625, 0.45, 0.625, 0.475, 0.625, 0.475, 0.625, 0.45, 0.625, 0.45, 0.625, 0.475, 0.625, 0.475, 0.625, 0.45, 0.625, 0.45, 0.625, 0.475, 0.625, 0.5, 0.625, 0.475, 0.625, 0.475, 0.625, 0.5, 0.625, 0.5, 0.625, 0.475, 0.625, 0.475, 0.625, 0.5, 0.625, 0.5, 0.625, 0.475, 0.625, 0.475, 0.625, 0.5, 0.625, 0.5, 0.625, 0.475, 0.625, 0.475, 0.625, 0.5, 0.675, 0.5, 0.65, 0.5, 0.65, 0.5, 0.675, 0.5, 0.675, 0.5, 0.65, 0.5, 0.65, 0.5, 0.675, 0.5, 0.675, 0.5, 0.65, 0.5, 0.65, 0.5, 0.675, 0.5, 0.675, 0.5, 0.65, 0.5, 0.65, 0.5, 0.675, 0.5, 0.7, 0.5, 0.675, 0.5, 0.675, 0.5, 0.7, 0.5, 0.7, 0.5, 0.675, 0.5, 0.675, 0.5, 0.7, 0.5, 0.7, 0.5, 0.675, 0.5, 0.675, 0.5, 0.7, 0.5, 0.7, 0.5, 0.675, 0.5, 0.675, 0.5, 0.7, 0.5, 0.725, 0.5, 0.7, 0.5, 0.7, 0.5, 0.725, 0.5, 0.725, 0.5, 0.7, 0.5, 0.7, 0.5, 0.725, 0.5, 0.725, 0.5, 0.7, 0.5, 0.7, 0.5, 0.725, 0.5, 0.725, 0.5, 0.7, 0.5, 0.7, 0.5, 0.725, 0.5, 0.75, 0.5, 0.725, 0.5, 0.725, 0.5, 0.75, 0.5, 0.75, 0.5, 0.725, 0.5, 0.725, 0.5, 0.75, 0.5, 0.75, 0.5, 0.725, 0.5, 0.725, 0.5, 0.75, 0.5, 0.75, 0.5, 0.725, 0.5, 0.725, 0.5, 0.75, 0.5, 0.625, 0.5, 0.625, 0.5, 0.625, 0.5, 0.625, 0.5, 0.625, 0.5, 0.625, 0.5, 0.625, 0.5, 0.625, 0.5, 0.625, 0.5, 0.625, 0.5, 0.625, 0.5, 0.625, 0.5, 0.625, 0.5, 0.625, 0.5, 0.625, 0.5, 0.625, 0.5, 0.65, 0.5, 0.625, 0.5, 0.625, 0.5, 0.65, 0.5, 0.65, 0.5, 0.625, 0.5, 0.625, 0.5, 0.65, 0.5, 0.65, 0.5, 0.625, 0.5, 0.625, 0.5, 0.65, 0.5, 0.65, 0.5, 0.625, 0.5, 0.625, 0.5, 0.65, 0.5, 0.625, 0.4, 0.625, 0.375, 0.625, 0.375, 0.625, 0.4, 0.625, 0.4, 0.625, 0.375, 0.625, 0.375, 0.625, 0.4, 0.625, 0.4, 0.625, 0.375, 0.625, 0.375, 0.625, 0.4, 0.625, 0.4, 0.625, 0.375, 0.625, 0.375, 0.625, 0.4, 0.625, 0.425, 0.625, 0.4, 0.625, 0.4, 0.625, 0.425, 0.625, 0.425, 0.625, 0.4, 0.625, 0.4, 0.625, 0.425, 0.625, 0.425, 0.625, 0.4, 0.625, 0.4, 0.625, 0.425, 0.625, 0.425, 0.625, 0.4, 0.625, 0.4, 0.625, 0.425, 0.625, 0.45, 0.625, 0.425, 0.625, 0.425, 0.625, 0.45, 0.625, 0.45, 0.625, 0.425, 0.625, 0.425, 0.625, 0.45, 0.625, 0.45, 0.625, 0.425, 0.625, 0.425, 0.625, 0.45, 0.625, 0.45, 0.625, 0.425, 0.625, 0.425, 0.625, 0.45, 0.625, 0.475, 0.625, 0.45, 0.625, 0.45, 0.625, 0.475, 0.625, 0.475, 0.625, 0.45, 0.625, 0.45, 0.625, 0.475, 0.625, 0.475, 0.625, 0.45, 0.625, 0.45, 0.625, 0.475, 0.625, 0.475, 0.625, 0.45, 0.625, 0.45, 0.625, 0.475, 0.625, 0.5, 0.625, 0.475, 0.625, 0.475, 0.625, 0.5, 0.625, 0.5, 0.625, 0.475, 0.625, 0.475, 0.625, 0.5, 0.625, 0.5, 0.625, 0.475, 0.625, 0.475, 0.625, 0.5, 0.625, 0.5, 0.625, 0.475, 0.625, 0.475, 0.625, 0.5, 0.675, 0.5, 0.65, 0.5, 0.65, 0.5, 0.675, 0.5, 0.675, 0.5, 0.65, 0.5, 0.65, 0.5, 0.675, 0.5, 0.675, 0.5, 0.65, 0.5, 0.65, 0.5, 0.675, 0.5, 0.675, 0.5, 0.65, 0.5, 0.65, 0.5, 0.675, 0.5, 0.7, 0.5, 0.675, 0.5, 0.675, 0.5, 0.7, 0.5, 0.7, 0.5, 0.675, 0.5, 0.675, 0.5, 0.7, 0.5, 0.7, 0.5, 0.675, 0.5, 0.675, 0.5, 0.7, 0.5, 0.7, 0.5, 0.675, 0.5, 0.675, 0.5, 0.7, 0.5, 0.725, 0.5, 0.7, 0.5, 0.7, 0.5, 0.725, 0.5, 0.725, 0.5, 0.7, 0.5, 0.7, 0.5, 0.725, 0.5, 0.725, 0.5, 0.7, 0.5, 0.7, 0.5, 0.725, 0.5, 0.725, 0.5, 0.7, 0.5, 0.7, 0.5, 0.725, 0.5, 0.75, 0.5, 0.725, 0.5, 0.725, 0.5, 0.75, 0.5, 0.75, 0.5, 0.725, 0.5, 0.725, 0.5, 0.75, 0.5, 0.75, 0.5, 0.725, 0.5, 0.725, 0.5, 0.75, 0.5, 0.75, 0.5, 0.725, 0.5, 0.725, 0.5, 0.75, 0.5, 0.625, 0.5, 0.625, 0.5, 0.625, 0.5, 0.625, 0.5, 0.625, 0.5, 0.625, 0.5, 0.625, 0.5, 0.625, 0.5, 0.625, 0.5, 0.625, 0.5, 0.625, 0.5, 0.625, 0.5, 0.625, 0.5, 0.625, 0.5, 0.625, 0.5, 0.625, 0.5, 0.65, 0.5, 0.625, 0.5, 0.625, 0.5, 0.65, 0.5, 0.65, 0.5, 0.625, 0.5, 0.625, 0.5, 0.65, 0.5, 0.65, 0.5, 0.625, 0.5, 0.625, 0.5, 0.65, 0.5, 0.65, 0.5, 0.625, 0.5, 0.625, 0.5, 0.65, 0.5, 0.625, 0.4, 0.625, 0.375, 0.625, 0.375, 0.625, 0.4, 0.625, 0.4, 0.625, 0.375, 0.625, 0.375, 0.625, 0.4, 0.625, 0.4, 0.625, 0.375, 0.625, 0.375, 0.625, 0.4, 0.625, 0.4, 0.625, 0.375, 0.625, 0.375, 0.625, 0.4, 0.625, 0.425, 0.625, 0.4, 0.625, 0.4, 0.625, 0.425, 0.625, 0.425, 0.625, 0.4, 0.625, 0.4, 0.625, 0.425, 0.625, 0.425, 0.625, 0.4, 0.625, 0.4, 0.625, 0.425, 0.625, 0.425, 0.625, 0.4, 0.625, 0.4, 0.625, 0.425, 0.625, 0.45, 0.625, 0.425, 0.625, 0.425, 0.625, 0.45, 0.625, 0.45, 0.625, 0.425, 0.625, 0.425, 0.625, 0.45, 0.625, 0.45, 0.625, 0.425, 0.625, 0.425, 0.625, 0.45, 0.625, 0.45, 0.625, 0.425, 0.625, 0.425, 0.625, 0.45, 0.625, 0.475, 0.625, 0.45, 0.625, 0.45, 0.625, 0.475, 0.625, 0.475, 0.625, 0.45, 0.625, 0.45, 0.625, 0.475, 0.625, 0.475, 0.625, 0.45, 0.625, 0.45, 0.625, 0.475, 0.625, 0.475, 0.625, 0.45, 0.625, 0.45, 0.625, 0.475, 0.625, 0.5, 0.625, 0.475, 0.625, 0.475, 0.625, 0.5, 0.625, 0.5, 0.625, 0.475, 0.625, 0.475, 0.625, 0.5, 0.625, 0.5, 0.625, 0.475, 0.625, 0.475, 0.625, 0.5, 0.625, 0.5, 0.625, 0.475, 0.625, 0.475, 0.625, 0.5, 0.675, 0.5, 0.65, 0.5, 0.65, 0.5, 0.675, 0.5, 0.675, 0.5, 0.65, 0.5, 0.65, 0.5, 0.675, 0.5, 0.675, 0.5, 0.65, 0.5, 0.65, 0.5, 0.675, 0.5, 0.675, 0.5, 0.65, 0.5, 0.65, 0.5, 0.675, 0.5, 0.7, 0.5, 0.675, 0.5, 0.675, 0.5, 0.7, 0.5, 0.7, 0.5, 0.675, 0.5, 0.675, 0.5, 0.7, 0.5, 0.7, 0.5, 0.675, 0.5, 0.675, 0.5, 0.7, 0.5, 0.7, 0.5, 0.675, 0.5, 0.675, 0.5, 0.7, 0.5, 0.725, 0.5, 0.7, 0.5, 0.7, 0.5, 0.725, 0.5, 0.725, 0.5, 0.7, 0.5, 0.7, 0.5, 0.725, 0.5, 0.725, 0.5, 0.7, 0.5, 0.7, 0.5, 0.725, 0.5, 0.725, 0.5, 0.7, 0.5, 0.7, 0.5, 0.725, 0.5, 0.75, 0.5, 0.725, 0.5, 0.725, 0.5, 0.75, 0.5, 0.75, 0.5, 0.725, 0.5, 0.725, 0.5, 0.75, 0.5, 0.75, 0.5, 0.725, 0.5, 0.725, 0.5, 0.75, 0.5, 0.75, 0.5, 0.725, 0.5, 0.725, 0.5, 0.75, 0.5, 0.625, 0.5, 0.625, 0.5, 0.625, 0.5, 0.625, 0.5, 0.625, 0.5, 0.625, 0.5, 0.625, 0.5, 0.625, 0.5, 0.625, 0.5, 0.625, 0.5, 0.625, 0.5, 0.625, 0.5, 0.625, 0.5, 0.625, 0.5, 0.625, 0.5, 0.625, 0.5, 0.65, 0.5, 0.625, 0.5, 0.625, 0.5, 0.65, 0.5, 0.65, 0.5, 0.625, 0.5, 0.625, 0.5, 0.65, 0.5, 0.65, 0.5, 0.625, 0.5, 0.625, 0.5, 0.65, 0.5, 0.65, 0.5, 0.625, 0.5, 0.625, 0.5, 0.65, 0.5, 0.625, 0.4, 0.625, 0.375, 0.625, 0.375, 0.625, 0.4, 0.625, 0.4, 0.625, 0.375, 0.625, 0.375, 0.625, 0.4, 0.625, 0.4, 0.625, 0.375, 0.625, 0.375, 0.625, 0.4, 0.625, 0.4, 0.625, 0.375, 0.625, 0.375, 0.625, 0.4, 0.675, 0.5, 0.65, 0.5, 0.65, 0.5, 0.675, 0.5, 0.675, 0.5, 0.65, 0.5, 0.65, 0.5, 0.675, 0.5, 0.7, 0.5, 0.675, 0.5, 0.675, 0.5, 0.7, 0.5, 0.7, 0.5, 0.675, 0.5, 0.675, 0.5, 0.7, 0.5, 0.725, 0.5, 0.7, 0.5, 0.7, 0.5, 0.725, 0.5, 0.725, 0.5, 0.7, 0.5, 0.7, 0.5, 0.725, 0.5, 0.75, 0.5, 0.725, 0.5, 0.725, 0.5, 0.75, 0.5, 0.75, 0.5, 0.725, 0.5, 0.725, 0.5, 0.75, 0.5, 0.625, 0.425, 0.625, 0.4, 0.625, 0.425, 0.625, 0.45, 0.625, 0.425, 0.625, 0.45, 0.625, 0.475, 0.625, 0.45, 0.625, 0.45, 0.625, 0.475, 0.625, 0.4695, 0.625, 0.4555, 0.625, 0.4555, 0.625, 0.4695, 0.625, 0.5, 0.625, 0.475, 0.625, 0.475, 0.625, 0.5, 0.625, 0.5, 0.625, 0.475, 0.625, 0.475, 0.625, 0.5, 0.625, 0.4, 0.625, 0.375, 0.625, 0.4, 0.65, 0.5, 0.625, 0.5, 0.625, 0.5, 0.65, 0.5, 0.65, 0.5, 0.625, 0.5, 0.625, 0.5, 0.65, 0.5, 0.625, 0.5, 0.625, 0.5, 0.625, 0.5, 0.625, 0.5, 0.625, 0.5, 0.625, 0.5, 0.625, 0.5, 0.625, 0.5, 0.625, 0.5, 0.625, 0.5, 0.625, 0.5, 0.625, 0.5, 0.625, 0.5, 0.625, 0.5, 0.625, 0.5, 0.625, 0.5, 0.625, 0.5, 0.625, 0.5, 0.625, 0.5, 0.625, 0.5, 0.625, 0.5, 0.625, 0.5, 0.625, 0.5, 0.625, 0.5, 0.625, 0.5, 0.625, 0.5, 0.625, 0.5, 0.625, 0.5, 0.625, 0.5, 0.625, 0.5, 0.625, 0.5, 0.625, 0.5, 0.625, 0.5, 0.625, 0.5, 0.625, 0.5, 0.625, 0.5, 0.625, 0.5, 0.625, 0.5, 0.625, 0.5, 0.625, 0.5, 0.625, 0.5, 0.625, 0.5, 0.625, 0.5, 0.625, 0.5, 0.625, 0.5, 0.625, 0.5, 0.625, 0.5, 0.625, 0.5, 0.625, 0.5, 0.625, 0.5, 0.625, 0.5, 0.625, 0.5, 0.625, 0.5, 0.625, 0.5, 0.625, 0.5, 0.625, 0.5, 0.625, 0.5, 0.625, 0.5, 0.625, 0.5, 0.625, 0.5, 0.625, 0.5, 0.625, 0.5, 0.625, 0.5, 0.625, 0.5, 0.625, 0.5, 0.625, 0.5, 0.625, 0.5, 0.625, 0.5, 0.625, 0.5, 0.625, 0.5, 0.625, 0.5, 0.625, 0.5, 0.625, 0.5, 0.625, 0.5, 0.625, 0.5, 0.625, 0.5, 0.625, 0.5, 0.625, 0.5, 0.625, 0.5, 0.625, 0.5, 0.625, 0.5, 0.625, 0.5, 0.625, 0.5, 0.625, 0.5, 0.625, 0.5, 0.625, 0.5, 0.625, 0.5, 0.625, 0.5, 0.625, 0.5, 0.625, 0.5, 0.625, 0.5, 0.625, 0.5, 0.625, 0.5, 0.625, 0.5, 0.625, 0.5, 0.625, 0.5, 0.625, 0.5, 0.625, 0.5, 0.625, 0.5, 0.625, 0.5, 0.625, 0.5, 0.625, 0.5, 0.625, 0.5, 0.625, 0.5, 0.625, 0.5, 0.625, 0.5, 0.625, 0.5, 0.625, 0.5, 0.625, 0.5, 0.625, 0.5, 0.625, 0.5, 0.625, 0.5, 0.625, 0.5, 0.625, 0.5, 0.625, 0.5, 0.625, 0.5, 0.625, 0.5, 0.625, 0.5, 0.625, 0.5, 0.625, 0.5, 0.4122, 0.5, 0.5878, 0.5, 0.625, 0.5, 0.375, 0.5, 0.5878, 0.5, 0.4122, 0.5, 0.375, 0.5, 0.625, 0.5, 0.4122, 0.5, 0.4122, 0.5, 0.375, 0.5, 0.375, 0.5, 0.5878, 0.5, 0.5878, 0.5, 0.625, 0.5, 0.625, 0.5, 0.625, 0.5, 0.625, 0.5, 0.625, 0.5, 0.625, 0.5, 0.625, 0.5, 0.625, 0.5, 0.625, 0.5, 0.625, 0.5, 0.625, 0.5, 0.625, 0.5, 0.625, 0.5, 0.625, 0.5, 0.625, 0.5, 0.625, 0.5, 0.625, 0.5, 0.625, 0.5, 0.5801, 0.6713, 0.5801, 0.5166, 0.625, 0.5044, 0.625, 0.6836, 0.4199, 0.6713, 0.5801, 0.6713, 0.625, 0.6836, 0.375, 0.6836, 0.4199, 0.5166, 0.4199, 0.6713, 0.375, 0.6836, 0.375, 0.5044, 0.5801, 0.5166, 0.4199, 0.5166, 0.375, 0.5044, 0.625, 0.5044, 0.6635, 0.5106, 0.7115, 0.5106, 0.7115, 0.6773, 0.6635, 0.6773, 0.7432, 0.6809, 0.7431, 0.5071, 0.75, 0.5044, 0.75, 0.6836, 0.6332, 0.6803, 0.6345, 0.6798, 0.6359, 0.6795, 0.6376, 0.6791, 0.6393, 0.6789, 0.642, 0.6776, 0.6479, 0.6787, 0.6519, 0.6781, 0.6559, 0.6777, 0.6598, 0.6774, 0.6635, 0.6773, 0.7115, 0.6773, 0.7153, 0.6774, 0.7194, 0.6776, 0.7237, 0.678, 0.728, 0.6785, 0.7333, 0.6776, 0.7359, 0.6791, 0.738, 0.6794, 0.7399, 0.6798, 0.7417, 0.6803, 0.7432, 0.6809, 0.75, 0.6836, 0.625, 0.6836, 0.625, 0.5, 0.625, 0.5, 0.625, 0.5, 0.625, 0.5, 0.625, 0.5, 0.625, 0.5, 0.625, 0.5, 0.625, 0.5, 0.625, 0.5, 0.625, 0.5, 0.625, 0.5, 0.625, 0.5, 0.625, 0.5, 0.625, 0.5, 0.625, 0.5, 0.625, 0.5, 0.625, 0.5, 0.625, 0.5, 0.625, 0.5, 0.625, 0.5, 0.625, 0.5, 0.625, 0.5, 0.625, 0.5, 0.625, 0.5, 0.625, 0.5, 0.625, 0.5, 0.625, 0.5, 0.625, 0.5, 0.625, 0.5, 0.625, 0.5, 0.625, 0.5, 0.625, 0.5, 0.625, 0.5, 0.625, 0.5, 0.625, 0.5, 0.625, 0.5, 0.625, 0.5, 0.625, 0.5, 0.625, 0.5, 0.625, 0.5, 0.625, 0.5, 0.625, 0.5, 0.625, 0.5, 0.625, 0.5, 0.625, 0.5, 0.625, 0.5, 0.625, 0.5, 0.625, 0.5, 0.625, 0.5, 0.625, 0.5, 0.625, 0.5, 0.625, 0.5, 0.625, 0.5, 0.625, 0.5, 0.625, 0.5, 0.625, 0.5, 0.625, 0.5, 0.625, 0.5, 0.625, 0.5, 0.625, 0.5, 0.625, 0.5, 0.625, 0.5, 0.625, 0.5, 0.625, 0.5, 0.625, 0.5, 0.625, 0.5, 0.625, 0.5, 0.625, 0.5, 0.625, 0.5, 0.625, 0.5, 0.625, 0.5, 0.625, 0.5, 0.625, 0.5, 0.625, 0.5, 0.625, 0.5, 0.625, 0.5, 0.625, 0.5, 0.625, 0.5, 0.625, 0.5, 0.625, 0.5, 0.625, 0.5, 0.625, 0.5, 0.625, 0.5, 0.625, 0.5, 0.625, 0.5, 0.625, 0.5, 0.625, 0.5, 0.625, 0.5, 0.625, 0.5, 0.625, 0.5, 0.625, 0.5, 0.625, 0.5, 0.625, 0.5, 0.625, 0.5, 0.625, 0.5, 0.625, 0.5, 0.625, 0.5, 0.625, 0.5, 0.625, 0.5, 0.625, 0.5, 0.625, 0.5, 0.625, 0.5, 0.625, 0.5, 0.625, 0.5, 0.625, 0.5, 0.625, 0.5, 0.625, 0.5, 0.625, 0.5, 0.625, 0.5, 0.625, 0.5, 0.625, 0.5, 0.625, 0.5, 0.625, 0.5, 0.625, 0.5, 0.625, 0.5, 0.625, 0.5, 0.625, 0.5, 0.625, 0.5, 0.625, 0.5, 0.625, 0.5, 0.625, 0.5, 0.625, 0.5, 0.625, 0.5, 0.625, 0.5, 0.625, 0.5, 0.625, 0.5, 0.625, 0.5, 0.625, 0.5, 0.625, 0.5, 0.625, 0.5, 0.625, 0.5, 0.625, 0.5, 0.625, 0.5, 0.625, 0.5, 0.625, 0.5, 0.625, 0.5, 0.625, 0.5, 0.625, 0.5, 0.625, 0.5, 0.625, 0.5, 0.625, 0.5, 0.625, 0.5, 0.625, 0.5, 0.625, 0.5, 0.625, 0.5, 0.625, 0.5, 0.625, 0.5, 0.625, 0.5, 0.625, 0.5, 0.625, 0.5, 0.625, 0.5, 0.625, 0.5, 0.625, 0.5, 0.625, 0.5, 0.625, 0.5, 0.625, 0.5, 0.625, 0.5, 0.625, 0.5, 0.625, 0.5, 0.625, 0.5, 0.625, 0.5, 0.625, 0.5, 0.625, 0.5, 0.625, 0.5, 0.625, 0.5, 0.625, 0.5, 0.625, 0.5, 0.625, 0.5, 0.625, 0.5, 0.625, 0.5, 0.625, 0.5, 0.625, 0.5, 0.625, 0.5, 0.625, 0.5, 0.625, 0.5, 0.625, 0.5, 0.625, 0.5, 0.625, 0.5, 0.625, 0.5, 0.625, 0.5, 0.625, 0.5, 0.625, 0.5, 0.625, 0.5, 0.625, 0.5, 0.625, 0.5, 0.625, 0.5, 0.625, 0.5, 0.625, 0.5, 0.625, 0.5, 0.625, 0.5, 0.625, 0.5, 0.625, 0.5, 0.625, 0.5, 0.625, 0.5, 0.625, 0.5, 0.625, 0.5, 0.625, 0.5, 0.625, 0.5, 0.625, 0.5, 0.625, 0.5, 0.625, 0.5, 0.625, 0.5, 0.625, 0.5, 0.625, 0.5, 0.625, 0.5, 0.625, 0.5, 0.625, 0.5, 0.625, 0.5, 0.625, 0.5, 0.625, 0.5, 0.625, 0.5, 0.625, 0.5, 0.625, 0.5, 0.625, 0.5, 0.625, 0.5, 0.625, 0.5, 0.625, 0.5, 0.625, 0.5, 0.625, 0.5, 0.625, 0.5, 0.625, 0.5, 0.625, 0.5, 0.625, 0.5, 0.625, 0.5, 0.625, 0.5, 0.625, 0.5, 0.625, 0.5, 0.625, 0.5, 0.625, 0.5, 0.625, 0.5, 0.625, 0.5, 0.625, 0.5, 0.625, 0.5, 0.625, 0.5, 0.625, 0.5, 0.625, 0.5, 0.625, 0.5, 0.625, 0.5, 0.625, 0.5, 0.625, 0.5, 0.65, 0.5, 0.675, 0.5, 0.675, 0.5, 0.6692, 0.5, 0.6632, 0.5, 0.6578, 0.5, 0.6512, 0.5, 0.6503, 0.5, 0.65, 0.5, 0.65, 0.5, 0.675, 0.5, 0.675, 0.5, 0.65, 0.5, 0.65, 0.5, 0.65, 0.5, 0.65, 0.5, 0.65, 0.5, 0.675, 0.5, 0.675, 0.5, 0.675, 0.5, 0.675, 0.5, 0.675, 0.5, 0.65, 0.5, 0.65, 0.5, 0.6503, 0.5, 0.6512, 0.5, 0.6578, 0.5, 0.6632, 0.5, 0.6691, 0.5, 0.675, 0.5, 0.65, 0.5, 0.65, 0.5, 0.65, 0.5, 0.65, 0.5, 0.675, 0.5, 0.675, 0.5, 0.675, 0.5, 0.675, 0.5, 0.675, 0.5, 0.675, 0.5, 0.675, 0.5, 0.675, 0.5, 0.675, 0.5, 0.675, 0.5, 0.675, 0.5, 0.675, 0.5, 0.675, 0.5, 0.675, 0.5, 0.675, 0.5, 0.675, 0.5, 0.675, 0.5, 0.675, 0.5, 0.675, 0.5, 0.675, 0.5, 0.675, 0.5, 0.675, 0.5, 0.675, 0.5, 0.675, 0.5, 0.675, 0.5, 0.675, 0.5, 0.675, 0.5, 0.675, 0.5, 0.675, 0.5, 0.675, 0.5, 0.675, 0.5, 0.675, 0.5, 0.675, 0.5, 0.675, 0.5, 0.675, 0.5, 0.675, 0.5, 0.65, 0.5, 0.65, 0.5, 0.6503, 0.5, 0.6503, 0.5, 0.6503, 0.5, 0.6503, 0.5, 0.6512, 0.5, 0.6512, 0.5, 0.6512, 0.5, 0.6512, 0.5, 0.6578, 0.5, 0.6578, 0.5, 0.6578, 0.5, 0.6578, 0.5, 0.6632, 0.5, 0.6632, 0.5, 0.6632, 0.5, 0.6632, 0.5, 0.6692, 0.5, 0.6691, 0.5, 0.675, 0.5, 0.6691, 0.5, 0.6692, 0.5, 0.675, 0.5, 0.7431, 0.5071, 0.7432, 0.6809, 0.7417, 0.6803, 0.7416, 0.5077, 0.7416, 0.5077, 0.7417, 0.6803, 0.7399, 0.6798, 0.7399, 0.5081, 0.7399, 0.5081, 0.7399, 0.6798, 0.738, 0.6794, 0.7379, 0.5086, 0.7379, 0.5086, 0.738, 0.6794, 0.7359, 0.6791, 0.7359, 0.5089, 0.7359, 0.5089, 0.7359, 0.6791, 0.7333, 0.6776, 0.7333, 0.5103, 0.7333, 0.5103, 0.7333, 0.6776, 0.728, 0.6785, 0.728, 0.5096, 0.728, 0.5096, 0.728, 0.6785, 0.7237, 0.678, 0.7237, 0.51, 0.7237, 0.51, 0.7237, 0.678, 0.7194, 0.6776, 0.7194, 0.5104, 0.7194, 0.5104, 0.7194, 0.6776, 0.7153, 0.6774, 0.7153, 0.5106, 0.7153, 0.5106, 0.7153, 0.6774, 0.7115, 0.6773, 0.7115, 0.5106, 0.6635, 0.5106, 0.6635, 0.6773, 0.6598, 0.6774, 0.6598, 0.5105, 0.6598, 0.5105, 0.6598, 0.6774, 0.6559, 0.6777, 0.6559, 0.5103, 0.6559, 0.5103, 0.6559, 0.6777, 0.6519, 0.6781, 0.6519, 0.5099, 0.6519, 0.5099, 0.6519, 0.6781, 0.6479, 0.6787, 0.648, 0.5094, 0.648, 0.5094, 0.6479, 0.6787, 0.642, 0.6776, 0.642, 0.5103, 0.642, 0.5103, 0.642, 0.6776, 0.6393, 0.6789, 0.6395, 0.5091, 0.6395, 0.5091, 0.6393, 0.6789, 0.6376, 0.6791, 0.6377, 0.5089, 0.6377, 0.5089, 0.6376, 0.6791, 0.6359, 0.6795, 0.6362, 0.5086, 0.6362, 0.5086, 0.6359, 0.6795, 0.6345, 0.6798, 0.6347, 0.5082, 0.6347, 0.5082, 0.6345, 0.6798, 0.6332, 0.6803, 0.6335, 0.5078, 0.6335, 0.5078, 0.6332, 0.6803, 0.625, 0.6836, 0.625, 0.5044, 0.625, 0.4712, 0.625, 0.4697, 0.625, 0.4697, 0.625, 0.4712, 0.625, 0.4548, 0.625, 0.4604, 0.625, 0.4604, 0.625, 0.4548, 0.625, 0.4689, 0.625, 0.4676, 0.625, 0.4676, 0.625, 0.4689, 0.625, 0.4676, 0.625, 0.4603, 0.625, 0.4603, 0.625, 0.4676, 0.625, 0.4677, 0.625, 0.4689, 0.625, 0.4689, 0.625, 0.4677, 0.625, 0.4689, 0.625, 0.4664, 0.625, 0.4664, 0.625, 0.4689, 0.625, 0.4663, 0.625, 0.4689, 0.625, 0.4689, 0.625, 0.4663, 0.625, 0.4734, 0.625, 0.4748, 0.625, 0.4748, 0.625, 0.4734, 0.625, 0.4729, 0.625, 0.4729, 0.625, 0.4729, 0.625, 0.4729, 0.625, 0.4604, 0.625, 0.4548, 0.625, 0.4555, 0.625, 0.4695, 0.625, 0.4548, 0.625, 0.4603, 0.625, 0.4695, 0.625, 0.4555, 0.625, 0.4677, 0.625, 0.4604, 0.625, 0.4695, 0.625, 0.4714, 0.625, 0.4689, 0.625, 0.4663, 0.625, 0.475, 0.625, 0.4732, 0.625, 0.4664, 0.625, 0.4689, 0.625, 0.4732, 0.625, 0.475, 0.625, 0.4689, 0.625, 0.4677, 0.625, 0.4714, 0.625, 0.4732, 0.625, 0.4603, 0.625, 0.4676, 0.625, 0.4714, 0.625, 0.4695, 0.625, 0.4676, 0.625, 0.4689, 0.625, 0.4732, 0.625, 0.4714, 0.625, 0.4508, 0.625, 0.4664, 0.625, 0.475, 0.625, 0.45, 0.625, 0.4663, 0.625, 0.4507, 0.625, 0.45, 0.625, 0.475, 0.625, 0.4518, 0.625, 0.4689, 0.625, 0.4664, 0.625, 0.4508, 0.625, 0.4689, 0.625, 0.4518, 0.625, 0.4507, 0.625, 0.4663, 0.625, 0.4603, 0.625, 0.4548, 0.625, 0.4536, 0.625, 0.4676, 0.625, 0.4676, 0.625, 0.4536, 0.625, 0.4518, 0.625, 0.4689, 0.625, 0.4548, 0.625, 0.4604, 0.625, 0.4677, 0.625, 0.4536, 0.625, 0.4536, 0.625, 0.4677, 0.625, 0.4689, 0.625, 0.4518, 0.625, 0.4664, 0.625, 0.4508, 0.625, 0.4508, 0.625, 0.4664, 0.625, 0.4603, 0.625, 0.4548, 0.625, 0.4548, 0.625, 0.4603, 0.625, 0.4507, 0.625, 0.4663, 0.625, 0.4663, 0.625, 0.4507, 0.625, 0.4604, 0.625, 0.4677, 0.625, 0.4677, 0.625, 0.4604, 0.625, 0.4732, 0.625, 0.4732, 0.625, 0.4734, 0.625, 0.4734, 0.625, 0.4732, 0.625, 0.475, 0.625, 0.4748, 0.625, 0.4734, 0.625, 0.475, 0.625, 0.475, 0.625, 0.4748, 0.625, 0.4748, 0.625, 0.475, 0.625, 0.4732, 0.625, 0.4734, 0.625, 0.4748, 0.625, 0.4695, 0.625, 0.4695, 0.625, 0.4697, 0.625, 0.4697, 0.625, 0.4695, 0.625, 0.4714, 0.625, 0.4712, 0.625, 0.4697, 0.625, 0.4714, 0.625, 0.4714, 0.625, 0.4712, 0.625, 0.4712, 0.625, 0.4714, 0.625, 0.4695, 0.625, 0.4697, 0.625, 0.4712, 0.625, 0.4714, 0.625, 0.4714, 0.625, 0.4716, 0.625, 0.4716, 0.625, 0.4714, 0.625, 0.4732, 0.625, 0.4729, 0.625, 0.4716, 0.625, 0.4732, 0.625, 0.4732, 0.625, 0.4729, 0.625, 0.4729, 0.625, 0.4732, 0.625, 0.4714, 0.625, 0.4716, 0.625, 0.4729, 0.625, 0.4734, 0.625, 0.4734, 0.625, 0.4748, 0.625, 0.4748, 0.625, 0.4697, 0.625, 0.4697, 0.625, 0.4712, 0.625, 0.4712, 0.625, 0.4716, 0.625, 0.4716, 0.625, 0.4729, 0.625, 0.4729, 0.625, 0.4716, 0.625, 0.4716, 0.625, 0.4716, 0.625, 0.4716, 0.625, 0.4748, 0.625, 0.4748, 0.625, 0.4748, 0.625, 0.4748, 0.625, 0.4697, 0.625, 0.4712, 0.625, 0.4712, 0.625, 0.4697, 0.625, 0.4729, 0.625, 0.4716, 0.625, 0.4716, 0.625, 0.4729, 0.625, 0.4734, 0.625, 0.4734, 0.625, 0.4734, 0.625, 0.4734, 0.625, 0.4712, 0.625, 0.4712, 0.625, 0.4712, 0.625, 0.4712, 0.625, 0.4716, 0.625, 0.4729, 0.625, 0.4729, 0.625, 0.4716, 0.625, 0.4748, 0.625, 0.4734, 0.625, 0.4734, 0.625, 0.4748, 0.625, 0.4697, 0.625, 0.4697, 0.625, 0.4697, 0.625, 0.4697])
me_cube_002.materials.append(mat_material)
me_cube_002.materials.append(mat_material_001)
me_cube_002.materials.append(mat_material_002)
me_cube_002.update()
me_plane = bpy.data.meshes.new('Plane')
me_plane.from_pydata([(-0.2608, -4.625, 0.2972), (-0.4319, 8.266, 0.2972), (-0.2608, 5.487, 0.2972), (1.71, 5.487, 0.2972), (-0.2608, 5.487, 0.09138), (-0.2608, -4.625, 0.09138), (2.005, 5.487, 0.09138), (-0.4319, 8.266, 0.09138), (-0.4319, 8.266, 0.2972), (1.71, 5.487, 0.2972), (0.1261, 8.212, 0.2972), (0.6081, 8.054, 0.2972), (0.9812, 7.797, 0.2972), (1.23, 7.452, 0.2972), (1.434, 7.031, 0.2972), (1.585, 6.551, 0.2972), (1.678, 6.029, 0.2972), (2.005, 5.487, 0.09138), (-0.1371, 8.266, 0.09138), (1.973, 6.029, 0.09138), (1.88, 6.551, 0.09138), (1.728, 7.031, 0.09138), (1.525, 7.452, 0.09138), (1.276, 7.797, 0.09138), (0.903, 8.054, 0.09138), (0.4209, 8.212, 0.09138), (-0.2608, 2.959, 0.2972), (-0.2608, 0.4313, 0.2972), (-0.2608, -2.097, 0.2972), (1.379, -2.097, 0.2972), (1.134, 0.4313, 0.2972), (1.134, 2.959, 0.2972), (-0.2608, 2.959, 0.09138), (-0.2608, 0.4313, 0.09138), (-0.2608, -2.097, 0.09138), (1.674, -2.097, 0.09138), (1.429, 0.4313, 0.09138), (1.429, 2.959, 0.09138), (1.379, -3.174, 0.2972), (-0.07199, -4.625, 0.2972), (1.361, -3.401, 0.2972), (1.308, -3.622, 0.2972), (1.221, -3.832, 0.2972), (1.102, -4.027, 0.2972), (0.954, -4.2, 0.2972), (0.7809, -4.348, 0.2972), (0.5867, -4.467, 0.2972), (0.3764, -4.554, 0.2972), (0.155, -4.607, 0.2972), (-0.07199, -4.625, 0.09138), (1.453, -2.984, 0.09138), (0.155, -4.607, 0.09138), (0.3764, -4.554, 0.09138), (0.5867, -4.467, 0.09138), (0.7809, -4.348, 0.09138), (0.954, -4.2, 0.09138), (1.102, -4.027, 0.09138), (1.221, -3.832, 0.09138), (1.308, -3.622, 0.09138), (1.361, -3.401, 0.09138)], [], [(8, 18, 7, 1), (26, 31, 3, 2), (32, 4, 6, 37), (31, 37, 6, 3), (4, 7, 18, 25, 24, 23, 22, 21, 20, 19, 17, 6), (38, 50, 35, 29), (1, 7, 4, 2), (2, 3, 9, 16, 15, 14, 13, 12, 11, 10, 8, 1), (28, 34, 5, 0), (17, 19, 16, 9), (19, 20, 15, 16), (20, 21, 14, 15), (21, 22, 13, 14), (22, 23, 12, 13), (23, 24, 11, 12), (24, 25, 10, 11), (25, 18, 8, 10), (3, 6, 17, 9), (2, 4, 32, 26), (26, 32, 33, 27), (27, 33, 34, 28), (5, 34, 35, 50, 59, 58, 57, 56, 55, 54, 53, 52, 51, 49), (29, 35, 36, 30), (30, 36, 37, 31), (34, 33, 36, 35), (33, 32, 37, 36), (0, 5, 49, 39), (28, 29, 30, 27), (27, 30, 31, 26), (49, 51, 48, 39), (51, 52, 47, 48), (52, 53, 46, 47), (53, 54, 45, 46), (54, 55, 44, 45), (55, 56, 43, 44), (56, 57, 42, 43), (57, 58, 41, 42), (58, 59, 40, 41), (59, 50, 38, 40), (0, 39, 48, 47, 46, 45, 44, 43, 42, 41, 40, 38, 29, 28)])
_uv = me_plane.uv_layers.new(name='UVMap')
_uv.uv.foreach_set('vector', [0.0, 1.0, 0.0, 1.0, 0.0, 1.0, 0.0, 1.0, 0.0, 0.5884, 1.0, 0.5884, 1.0, 0.7845, 0.0, 0.7845, 0.0, 0.5884, 0.0, 0.7845, 1.0, 0.7845, 1.0, 0.5884, 1.0, 0.5884, 1.0, 0.5884, 1.0, 0.7845, 1.0, 0.7845, 0.0, 0.7845, 0.0, 1.0, 0.0, 1.0, 0.1951, 0.9986, 0.3827, 0.9945, 0.5556, 0.9879, 0.9024, 0.979, 0.9438, 0.9042, 0.9746, 0.867, 0.9936, 0.8265, 1.0, 0.7845, 1.0, 0.7845, 1.0, 0.1126, 1.0, 0.1126, 1.0, 0.1961, 1.0, 0.1961, 0.0, 1.0, 0.0, 1.0, 0.0, 0.7845, 0.0, 0.7845, 0.0, 0.7845, 1.0, 0.7845, 1.0, 0.7845, 0.9936, 0.8265, 0.9746, 0.867, 0.9438, 0.9042, 0.9024, 0.979, 0.5556, 0.9879, 0.3827, 0.9945, 0.1951, 0.9986, 0.0, 1.0, 0.0, 1.0, 0.0, 0.1961, 0.0, 0.1961, 0.0, 0.0, 0.0, 0.0, 1.0, 0.7845, 0.9936, 0.8265, 0.9936, 0.8265, 1.0, 0.7845, 0.9936, 0.8265, 0.9746, 0.867, 0.9746, 0.867, 0.9936, 0.8265, 0.9746, 0.867, 0.9438, 0.9042, 0.9438, 0.9042, 0.9746, 0.867, 0.9438, 0.9042, 0.9024, 0.979, 0.9024, 0.979, 0.9438, 0.9042, 0.9024, 0.979, 0.5556, 0.9879, 0.5556, 0.9879, 0.9024, 0.979, 0.5556, 0.9879, 0.3827, 0.9945, 0.3827, 0.9945, 0.5556, 0.9879, 0.3827, 0.9945, 0.1951, 0.9986, 0.1951, 0.9986, 0.3827, 0.9945, 0.1951, 0.9986, 0.0, 1.0, 0.0, 1.0, 0.1951, 0.9986, 1.0, 0.7845, 1.0, 0.7845, 1.0, 0.7845, 1.0, 0.7845, 0.0, 0.7845, 0.0, 0.7845, 0.0, 0.5884, 0.0, 0.5884, 0.0, 0.5884, 0.0, 0.5884, 0.0, 0.3922, 0.0, 0.3922, 0.0, 0.3922, 0.0, 0.3922, 0.0, 0.1961, 0.0, 0.1961, 0.0, 0.0, 0.0, 0.1961, 1.0, 0.1961, 1.0, 0.1126, 0.9964, 0.09496, 0.9856, 0.07778, 0.9679, 0.06146, 0.9437, 0.0464, 0.9136, 0.01099, 0.6353, 0.007166, 0.5169, 0.00409, 0.3886, 0.001836, 0.2536, 0.000462, 0.1152, 0.0, 1.0, 0.1961, 1.0, 0.1961, 1.0, 0.3922, 1.0, 0.3922, 1.0, 0.3922, 1.0, 0.3922, 1.0, 0.5884, 1.0, 0.5884, 0.0, 0.1961, 0.0, 0.3922, 1.0, 0.3922, 1.0, 0.1961, 0.0, 0.3922, 0.0, 0.5884, 1.0, 0.5884, 1.0, 0.3922, 0.0, 0.0, 0.0, 0.0, 0.1152, 0.0, 0.1152, 0.0, 0.0, 0.1961, 1.0, 0.1961, 1.0, 0.3922, 0.0, 0.3922, 0.0, 0.3922, 1.0, 0.3922, 1.0, 0.5884, 0.0, 0.5884, 0.1152, 0.0, 0.2536, 0.000462, 0.2536, 0.000462, 0.1152, 0.0, 0.2536, 0.000462, 0.3886, 0.001836, 0.3886, 0.001836, 0.2536, 0.000462, 0.3886, 0.001836, 0.5169, 0.00409, 0.5169, 0.00409, 0.3886, 0.001836, 0.5169, 0.00409, 0.6353, 0.007166, 0.6353, 0.007166, 0.5169, 0.00409, 0.6353, 0.007166, 0.9136, 0.01099, 0.9136, 0.01099, 0.6353, 0.007166, 0.9136, 0.01099, 0.9437, 0.0464, 0.9437, 0.0464, 0.9136, 0.01099, 0.9437, 0.0464, 0.9679, 0.06146, 0.9679, 0.06146, 0.9437, 0.0464, 0.9679, 0.06146, 0.9856, 0.07778, 0.9856, 0.07778, 0.9679, 0.06146, 0.9856, 0.07778, 0.9964, 0.09496, 0.9964, 0.09496, 0.9856, 0.07778, 0.9964, 0.09496, 1.0, 0.1126, 1.0, 0.1126, 0.9964, 0.09496, 0.0, 0.0, 0.1152, 0.0, 0.2536, 0.000462, 0.3886, 0.001836, 0.5169, 0.00409, 0.6353, 0.007166, 0.9136, 0.01099, 0.9437, 0.0464, 0.9679, 0.06146, 0.9856, 0.07778, 0.9964, 0.09496, 1.0, 0.1126, 1.0, 0.1961, 0.0, 0.1961])
me_plane.materials.append(mat_material_001)
me_plane.update()

# ---- objects
ob_machete = bpy.data.objects.new('Machete', me_cube_002)
ob_blade = bpy.data.objects.new('Blade', me_plane)

# ---- transforms, parenting, visibility, modifiers, constraints
ob_machete.location = (0.0, 0.0, 0.0)
_m = ob_machete.modifiers.new('Mirror', 'MIRROR')
_m.use_clip = True
ob_blade.parent = ob_machete
ob_blade.location = (0.0, 8.573, 0.1857)
ob_blade.rotation_euler = (-0.0, 1.571, 0.0)
_m = ob_blade.modifiers.new('Mirror', 'MIRROR')
_m.use_axis = (False, False, True)

# ---- collection membership
col_collection.objects.link(ob_machete)
col_collection.objects.link(ob_blade)

# ---- scene / render settings (as saved in the file)
scene.frame_start = 1; scene.frame_end = 250; scene.frame_set(1)
scene.render.engine = 'BLENDER_EEVEE_NEXT'
scene.cycles.volume_step_rate = 0.1
bpy.context.view_layer.update()

# ---- added for rendering (the .blend has no active camera): camera
cam_auto = bpy.data.cameras.new('AutoCamera')
cam_auto.lens = 50.0
cam_auto.sensor_width = 36.0
cam_auto.clip_end = 1000.0
ob_auto_camera = bpy.data.objects.new('AutoCamera', cam_auto)
scene.collection.objects.link(ob_auto_camera)
ob_auto_camera.location = (18.6275, -15.3877, 14.7776)
ob_auto_camera.rotation_euler = (1.09748, -7.21219e-08, 0.694738)
scene.camera = ob_auto_camera
bpy.context.view_layer.update()
